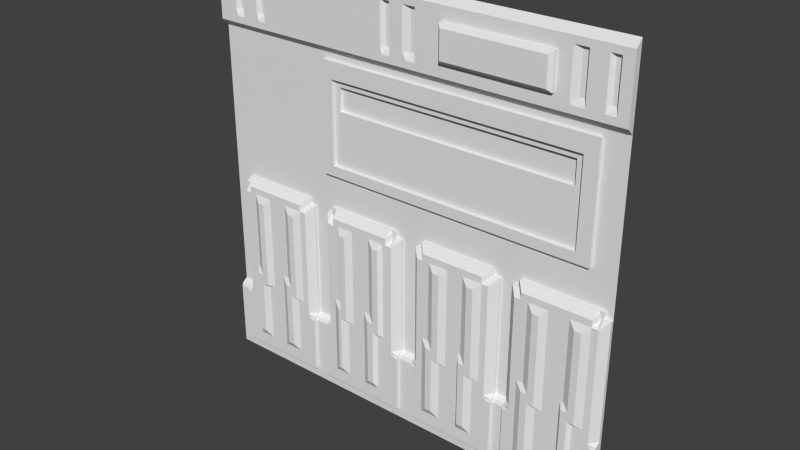 # Source: sci1_7.blend  (saved by Blender 2.76.0; exported with 4.5.12 LTS)
import bpy
from mathutils import Matrix  # noqa: F401  (used for matrix-valued properties, if any)

bpy.ops.wm.read_factory_settings(use_empty=True)
scene = bpy.context.scene
scene.name = 'Scene'

# ---- collections
col_collection_1 = bpy.data.collections.new('Collection 1'); scene.collection.children.link(col_collection_1)

# ---- materials (node trees are filled in below, after node groups)
mat_sci1_7 = bpy.data.materials.new('sci1_7')
mat_sci1_7.alpha_threshold = 0.0
mat_sci1_7.use_transparent_shadow = False
mat_sci1_7.roughness = 0.5

# ---- material node trees

# ---- world
world_world = bpy.data.worlds.new('World'); scene.world = world_world
world_world.color = (0.05088, 0.05088, 0.05088)
world_world.use_sun_shadow = False
world_world.sun_shadow_jitter_overblur = 0.0
world_world.cycles.sampling_method = 'MANUAL'
world_world.cycles.sample_map_resolution = 256

# ---- meshes
me_sci1_7 = bpy.data.meshes.new('sci1_7')
me_sci1_7.from_pydata([(-1.28, 1.28, -1.28), (1.28, 1.28, 1.28), (1.28, 1.24, 0.8794), (1.28, 1.28, -0.8), (-1.28, 1.24, -0.84), (-1.28, 1.25, -0.82), (1.28, 1.24, -1.24), (1.28, 1.24, 1.239), (0.8799, 1.2, 0.9802), (0.2602, 1.22, 0.9602), (0.8999, 1.22, 1.16), (0.2802, 1.2, 1.14), (-1.2, 1.28, -0.8), (-1.2, 1.25, -0.82), (-1.2, 1.24, -0.84), (-1.28, 1.28, 1.28), (-0.7321, 1.24, 1.239), (-1.28, 1.24, 0.8794), (-0.6404, 1.28, -0.8), (-0.6404, 1.25, -0.82), (-0.6404, 1.24, -0.84), (-0.9404, 1.24, 0.9557), (-0.725, 1.24, 1.16), (-0.5392, 1.28, -0.8), (-0.5392, 1.25, -0.82), (-0.5392, 1.24, -0.84), (0.64, 1.28, -0.8), (1.28, 1.28, -1.28), (0.64, 1.25, -0.82), (0.64, 1.24, -0.84), (0.2602, 1.24, 0.9602), (0.2602, 1.24, 1.16), (0.2602, 1.22, 1.16), (0.09954, 1.28, -0.8), (0.09954, 1.25, -0.82), (0.09954, 1.24, -0.84), (0.09954, 1.24, 1.199), (0.8799, 1.2, 1.14), (0.2802, 1.2, 0.9802), (0.1397, 1.28, -0.1001), (0.7194, 1.28, -0.8), (0.7194, 1.25, -0.82), (0.7194, 1.24, -0.84), (0.8999, 1.22, 0.9602), (1.056, 1.24, 0.8794), (1.219, 1.24, 1.2), (1.239, 1.28, -0.05993), (1.239, 1.28, -0.1001), (1.04, 1.26, 0.9602), (0.09954, 1.26, 0.9602), (1.18, 1.26, 0.9602), (1.06, 1.26, 0.9602), (0.1699, 1.24, 1.239), (1.16, 1.24, 0.9199), (1.16, 1.24, 1.2), (1.06, 1.24, 1.2), (0.8999, 1.24, 1.16), (1.219, 1.26, 0.9602), (0.4463, 1.24, 0.8794), (-0.06009, 1.24, 1.161), (-0.04019, 1.28, -0.05993), (-0.04019, 1.28, -0.1001), (0.5998, 1.28, -0.1001), (0.5998, 1.28, -0.05993), (0.7594, 1.28, -0.05993), (-0.1201, 1.24, 0.9467), (-0.1201, 1.24, 1.154), (-1.28, 1.28, -0.8), (-0.0003809, 1.28, -0.8), (-1.28, 1.28, 0.8401), (-0.4232, 1.24, 1.239), (-0.4475, 1.24, 0.9602), (-0.4998, 1.28, -0.05993), (-0.9403, 1.24, 1.161), (-0.4587, 1.24, 1.16), (-0.6801, 1.28, -0.1001), (-1.1, 1.24, 1.16), (-0.9999, 1.24, 0.9602), (-1.1, 1.24, 0.9595), (-0.9999, 1.24, 1.159), (1.28, 1.24, -1.18), (0.09954, 1.24, -1.18), (-0.5392, 1.24, -1.18), (-1.2, 1.24, -1.18), (0.7594, 1.28, -0.1001), (-0.4998, 1.28, -0.1001), (-1.16, 1.24, 0.9602), (-1.16, 1.24, 1.159), (-1.16, 1.28, -0.1001), (1.28, 1.28, 0.8401), (1.14, 1.28, 0.1398), (-0.5392, 1.28, 0.1398), (-0.6801, 1.28, -0.05993), (1.14, 1.26, 0.1398), (1.06, 1.24, 0.9198), (1.06, 1.26, 0.2007), (1.06, 1.28, 0.2007), (-0.2404, 1.24, 1.239), (-0.0003809, 1.25, -0.82), (-0.0003809, 1.24, -0.84), (0.05957, 1.26, 0.9602), (0.0196, 1.24, 0.9602), (0.05958, 1.26, 1.199), (0.01961, 1.24, 1.158), (-0.1001, 1.26, 1.16), (-0.1001, 1.26, 0.9602), (-0.5392, 1.28, 0.7997), (1.04, 1.24, 0.9198), (1.018, 1.259, 0.9602), (1.018, 1.259, 1.2), (0.9794, 1.24, 1.2), (1.219, 1.24, 0.9198), (0.9794, 1.24, 0.9215), (1.018, 1.24, 0.9198), (0.09954, 1.24, 0.9198), (-0.06009, 1.24, 0.9198), (0.8999, 1.24, 0.9602), (-0.9404, 1.24, 0.9198), (-1.1, 1.24, 0.9198), (-0.1067, 1.24, 0.9198), (0.04625, 1.24, 0.9198), (-1.28, 1.24, 1.159), (-0.9403, 1.24, 1.199), (-0.1201, 1.24, 1.199), (-0.06009, 1.24, 1.199), (-0.45, 1.24, 1.199), (-1.1, 1.24, 1.199), (0.0196, 1.24, 1.199), (-1.28, 1.24, -1.24), (-1.16, 1.28, -0.05993), (-1.28, 1.24, 0.9588), (0.64, 1.24, -1.18), (-0.6404, 1.24, -1.18), (0.7194, 1.24, -1.18), (-0.0003809, 1.24, -1.18), (-1.28, 1.24, 1.239), (-0.5392, 1.28, -0.1001), (-0.6404, 1.28, -0.1001), (-1.2, 1.28, -0.1001), (1.28, 1.28, -0.1001), (0.09954, 1.28, -0.1001), (0.64, 1.28, -0.1001), (0.7194, 1.28, -0.1001), (-0.0003809, 1.28, -0.1001), (0.1397, 1.28, -0.05993), (0.06581, 1.28, 0.1398), (-0.5392, 1.26, 0.1398), (-0.4801, 1.26, 0.6998), (-0.4801, 1.26, 0.2007), (-0.4801, 1.28, 0.2007), (1.28, 1.23, -0.8188), (1.28, 1.26, -0.7988), (0.64, 1.22, -0.8388), (0.5997, 1.22, -0.8255), (0.64, 1.23, -0.8188), (0.5997, 1.22, -0.139), (0.5997, 1.26, -0.09886), (1.28, 1.22, -0.8455), (0.2996, 1.22, -0.7381), (0.2601, 1.2, -0.7186), (-1.18, 1.26, -0.7988), (-1.2, 1.26, -0.7988), (-1.18, 1.23, -0.8188), (-1.2, 1.23, -0.8188), (-1.2, 1.22, -0.8388), (-0.6404, 1.22, -0.8388), (-0.6404, 1.23, -0.8188), (-0.6404, 1.26, -0.7988), (-0.4998, 1.22, -0.8055), (-0.5392, 1.26, -0.7988), (-0.5392, 1.22, -0.8388), (-0.5392, 1.23, -0.8188), (-0.0004181, 1.22, -0.8388), (-0.0004181, 1.23, -0.8188), (-0.0004181, 1.26, -0.7988), (0.64, 1.26, -0.7988), (0.1397, 1.22, -0.7988), (0.0995, 1.26, -0.7988), (0.0995, 1.23, -0.8188), (0.1397, 1.22, -0.8255), (0.0995, 1.22, -0.8388), (0.22, 1.2, -0.6589), (0.1798, 1.22, -0.6189), (0.5997, 1.22, -0.8055), (0.4399, 1.2, -0.6589), (0.42, 1.22, -0.6189), (0.42, 1.22, -1.099), (0.3401, 1.22, -0.7381), (0.1798, 1.22, -1.099), (0.22, 1.2, -1.059), (0.64, 1.22, -1.179), (-0.0004181, 1.22, -1.179), (-0.6404, 1.22, -1.179), (0.5199, 1.22, -0.7381), (0.4799, 1.2, -0.7186), (0.2601, 1.2, -1.059), (0.1798, 1.22, -0.09886), (0.5601, 1.22, -0.09886), (0.1397, 1.26, -0.05873), (0.1397, 1.26, -0.09886), (0.4399, 1.2, -1.059), (0.4799, 1.2, -1.059), (0.5997, 1.26, -0.05873), (-0.5392, 1.26, -0.09886), (-1.2, 1.26, -0.09886), (0.2601, 1.2, -0.1788), (0.5199, 1.2, -0.1788), (0.4399, 1.22, -0.139), (0.4799, 1.2, -0.1788), (0.2996, 1.2, -0.1788), (0.22, 1.22, -0.139), (0.5601, 1.22, -0.139), (0.1798, 1.22, -0.139), (0.0995, 1.26, -0.09886), (-0.4998, 1.22, -0.139), (-0.4998, 1.26, -0.09886), (0.5199, 1.22, -1.099), (0.7994, 1.22, -0.139), (0.7994, 1.22, -0.6189), (0.7594, 1.22, -0.7988), (0.7194, 1.26, -0.7988), (0.7194, 1.23, -0.8188), (0.7594, 1.22, -0.8255), (0.7194, 1.22, -0.8388), (0.7594, 1.26, -0.09886), (0.7194, 1.26, -0.09886), (1.239, 1.22, -0.8055), (1.239, 1.22, -0.8255), (1.239, 1.22, -0.139), (1.239, 1.26, -0.09886), (1.239, 1.26, -0.05873), (1.06, 1.22, -0.6323), (1.206, 1.26, -0.05873), (1.219, 1.26, -0.07211), (1.2, 1.22, -0.09886), (1.14, 1.22, -1.085), (1.12, 1.2, -0.7142), (1.08, 1.2, -0.6589), (1.126, 1.22, -1.099), (1.073, 1.22, -1.099), (1.08, 1.22, -0.139), (0.7994, 1.22, -0.09886), (1.12, 1.2, -1.059), (1.08, 1.2, -1.059), (-0.04022, 1.22, -0.8255), (0.9197, 1.22, -0.7381), (-0.04022, 1.26, -0.09886), (-0.04022, 1.22, -0.139), (0.9197, 1.2, -0.1788), (0.8798, 1.2, -0.7186), (0.8396, 1.2, -0.6589), (0.7594, 1.26, -0.05873), (0.8798, 1.2, -1.059), (0.8396, 1.2, -1.059), (-0.08003, 1.22, -0.09886), (0.8396, 1.22, -0.139), (0.8798, 1.2, -0.1788), (-0.06012, 1.26, -0.07211), (-0.04022, 1.22, -0.8055), (-0.08003, 1.22, -0.139), (-0.07339, 1.26, -0.05873), (-0.04022, 1.26, -0.05873), (-0.1603, 1.2, -0.7142), (-0.2001, 1.2, -0.6589), (-0.467, 1.26, -0.05873), (-0.2001, 1.22, -0.139), (-0.2001, 1.2, -1.059), (-0.1402, 1.22, -1.085), (-0.1536, 1.22, -1.099), (-0.1135, 1.22, -0.139), (-0.4604, 1.22, -0.09886), (-0.1603, 1.2, -1.059), (-0.1202, 1.2, -0.1788), (-0.2398, 1.22, -0.6189), (-0.2398, 1.22, -1.099), (0.2601, 1.2, -0.6589), (0.4799, 1.2, -0.6589), (0.4399, 1.22, -0.6189), (0.22, 1.22, -0.6189), (1.08, 1.22, -0.6189), (1.16, 1.2, -0.1788), (0.8396, 1.22, -0.6189), (0.8798, 1.2, -0.6589), (-0.2001, 1.22, -0.6189), (-0.1603, 1.2, -0.6589), (1.12, 1.2, -0.6589), (0.5199, 1.2, -0.7186), (0.2996, 1.2, -0.7186), (1.16, 1.2, -0.7186), (0.9197, 1.2, -0.7186), (-0.1202, 1.2, -0.7186), (1.2, 1.22, -0.7381), (-0.1001, 1.22, -0.7316), (-0.6404, 1.26, -0.09886), (1.28, 1.26, -0.09886), (0.5601, 1.22, -0.7381), (0.1397, 1.22, -0.139), (0.64, 1.26, -0.09886), (-0.0004181, 1.26, -0.09886), (0.9592, 1.22, -0.7381), (1.16, 1.22, -0.7381), (-0.1202, 1.22, -0.7381), (0.7594, 1.22, -0.139), (-0.3205, 1.22, -0.7381), (-0.3205, 1.22, -0.139), (-0.3605, 1.22, -1.099), (-0.8, 1.2, -0.6589), (-0.84, 1.22, -0.6189), (-0.88, 1.22, -1.099), (-0.8, 1.2, -0.7186), (-0.84, 1.2, -0.6589), (-0.4604, 1.22, -1.099), (-0.4604, 1.22, -0.1479), (-0.4604, 1.22, -0.6189), (-0.7199, 1.22, -0.7381), (-0.6801, 1.22, -0.8055), (-0.6801, 1.26, -0.09886), (-0.7199, 1.22, -0.09886), (-0.6801, 1.26, -0.05873), (-0.6802, 1.22, -0.8255), (-0.3605, 1.22, -0.7381), (-0.4004, 1.2, -0.7186), (-0.4204, 1.2, -0.6589), (-0.4204, 1.22, -0.6189), (-0.4004, 1.2, -0.6589), (-0.3605, 1.2, -0.7186), (-0.4004, 1.2, -1.059), (-0.4204, 1.2, -1.059), (-0.84, 1.2, -1.059), (-0.6801, 1.22, -0.139), (-0.4204, 1.22, -0.139), (-0.4004, 1.2, -0.1788), (-0.3605, 1.2, -0.1788), (-0.84, 1.22, -0.139), (-0.7199, 1.22, -0.139), (-0.7599, 1.22, -1.099), (-0.7599, 1.2, -0.7186), (-0.7599, 1.22, -0.7381), (-0.8, 1.2, -0.1788), (-0.7599, 1.2, -0.1788), (-0.8, 1.2, -1.059), (-0.96, 1.22, -0.7251), (-1.16, 1.26, -0.05873), (-1.12, 1.22, -0.09886), (-1.04, 1.2, -0.7316), (-1.08, 1.2, -0.6589), (-1.087, 1.22, -1.099), (-1.08, 1.22, -0.139), (-1.08, 1.22, -0.6189), (-1.04, 1.2, -0.6589), (-1.08, 1.2, -1.059), (-1.0, 1.22, -1.099), (-1.0, 1.2, -0.1788), (-1.0, 1.2, -0.7186), (-1.0, 1.22, -0.7381), (-1.04, 1.2, -1.059), (-1.04, 1.2, -0.1788), (-1.1, 1.22, -1.085), (-1.12, 1.22, -0.139), (-1.1, 1.22, -0.6323), (-0.4998, 1.26, -0.05873), (-0.4801, 1.26, -0.07211), (-0.5392, 1.22, -1.179), (0.7194, 1.22, -1.179), (1.072, 1.22, -1.179), (1.28, 1.22, -1.179), (0.0995, 1.22, -1.179), (0.7994, 1.22, -1.099), (-1.173, 1.22, -0.8388), (-1.16, 1.22, -0.8188), (-1.16, 1.22, -0.7988), (-1.16, 1.26, -0.09886), (-1.16, 1.22, -0.139), (-1.2, 1.22, -1.179), (1.14, 1.22, -0.7283), (1.12, 1.2, -0.1788), (-0.4801, 1.26, -0.1189), (-0.1001, 1.22, -0.1523), (-0.06012, 1.26, -0.1189), (-0.1402, 1.22, -0.7283), (-0.1603, 1.2, -0.1788), (1.219, 1.26, -0.1189), (1.2, 1.22, -0.139), (0.9197, 1.22, -1.099), (0.9592, 1.22, -0.139), (-0.88, 1.22, -0.6189), (-0.96, 1.22, -0.139), (-1.18, 1.26, -0.1122), (1.06, 1.22, -1.085), (0.2996, 1.22, -1.099), (0.3401, 1.22, -0.139), (-1.14, 1.26, 1.159), (-1.14, 1.26, 0.9602), (-1.147, 1.24, 0.9198), (-1.16, 1.24, 1.199), (-0.9799, 1.26, 0.9602), (-0.9799, 1.26, 1.159), (-0.9866, 1.24, 0.9198), (-0.9999, 1.24, 1.199), (1.18, 1.26, 1.2), (1.173, 1.24, 0.9198), (0.09954, 1.26, 1.2), (1.06, 1.26, 1.2), (1.04, 1.26, 1.2), (1.219, 1.26, 1.2), (-0.06009, 1.26, 1.158), (-0.9403, 1.26, 1.159), (-1.1, 1.26, 1.159), (-0.06009, 1.26, 1.199), (-1.1, 1.26, 1.199), (-0.9403, 1.26, 1.199), (-0.06009, 1.26, 0.9602), (-0.1001, 1.26, 1.199), (-0.9799, 1.26, 1.199), (-1.14, 1.26, 1.199), (-0.9403, 1.26, 0.9602), (-1.1, 1.26, 0.9602), (1.14, 1.28, 0.7997), (-0.5392, 1.26, 0.7997), (1.06, 1.26, 0.6998), (1.14, 1.26, 0.7997), (-0.44, 1.28, 0.5198), (1.018, 1.28, 0.5198), (1.06, 1.28, 0.6998), (-0.4801, 1.28, 0.6998), (-0.44, 1.28, 0.66), (1.018, 1.28, 0.66), (1.018, 1.3, 0.5198), (-0.44, 1.3, 0.5198), (-0.44, 1.3, 0.66), (1.018, 1.3, 0.66)], [], [(55, 109, 403), (126, 135, 394), (193, 295, 286, 194), (135, 121, 87, 394), (11, 37, 10, 32), (180, 179, 178), (326, 327, 311, 305), (3, 139, 294, 151), (302, 217, 224, 225), (329, 293, 316, 334), (337, 314, 336, 309), (229, 230, 232, 233, 381), (339, 338, 306, 310, 328, 340, 309, 336), (264, 270, 254, 260), (246, 261, 260, 257, 378), (353, 344, 354, 341), (220, 219, 302, 225), (279, 231, 237), (317, 334, 316, 318), (197, 211, 156, 202), (264, 361, 270), (196, 198, 199, 212), (320, 303, 325, 321), (280, 382, 240, 375), (158, 187, 287, 159), (348, 359, 345), (368, 369, 162), (327, 322, 313, 311), (223, 222, 221), (214, 215, 203), (371, 387, 372), (50, 57, 404, 399), (205, 209, 390, 210), (345, 349, 348), (428, 427, 430, 429), (372, 358, 371), (246, 247, 298), (301, 292, 290), (339, 334, 333, 338), (300, 291, 288), (237, 285, 279), (229, 228, 294), (407, 416, 118, 78, 76, 126, 409), (127, 102, 36), (45, 399, 404), (55, 110, 109), (45, 54, 399), (169, 168, 214, 203), (121, 130, 87), (406, 415, 117, 21, 73, 122, 410), (241, 251, 224, 217), (66, 123, 124, 127, 97, 125), (386, 341, 354, 351, 308, 385, 307, 333, 334, 317, 343, 358, 372, 370, 369, 368, 164, 373, 346, 357, 359, 348, 347), (419, 95, 148, 146, 93, 420, 147), (155, 297, 156, 211), (417, 106, 418, 420), (69, 89, 2, 44, 58, 17), (74, 71, 66), (73, 21, 22), (76, 78, 79), (281, 255, 217, 302, 219, 222, 218), (401, 36, 102), (65, 119, 105), (18, 137, 293, 167), (101, 120, 100), (120, 101, 115), (112, 113, 108), (384, 255, 256, 248), (119, 58, 115), (58, 114, 120), (58, 120, 115), (15, 69, 17, 130, 121, 135), (126, 79, 398), (107, 113, 112, 116, 30, 31, 36, 114, 58, 44, 111, 400, 53, 54, 7, 52, 55, 94), (270, 312, 323, 330, 304, 265, 269), (314, 337, 335, 308, 351, 346, 373, 192, 165, 319, 315, 329, 334), (155, 183, 175, 297), (291, 382, 280, 288), (380, 272, 269, 265), (377, 272, 290, 292), (232, 251, 241, 234), (236, 242, 235, 374), (206, 211, 207, 208), (364, 363, 133, 80, 365), (250, 282, 281, 218), (237, 243, 242, 236, 288, 280, 375, 285), (423, 424, 425, 426), (227, 157, 150), (319, 165, 166), (244, 172, 173), (153, 152, 154), (363, 364, 238, 239, 388, 231, 279, 240, 382, 234, 241, 217, 255, 384, 299, 245, 383, 367, 218, 222, 223), (263, 284, 283, 273), (188, 182, 278, 210, 390, 207, 211, 197, 196, 212, 296, 176, 179, 180, 366, 389), (184, 276, 277, 185), (290, 272, 380, 284, 263, 266, 271, 262), (332, 331, 324, 322, 327, 326, 321, 325), (68, 143, 298, 174), (245, 299, 289, 249), (60, 72, 360, 264, 260, 261), (144, 63, 90, 145, 140, 39), (6, 128, 0, 27), (196, 197, 202, 198), (383, 252, 253, 367), (91, 145, 90, 93, 146), (168, 171, 170), (60, 61, 143, 68, 33, 140, 145, 91, 106, 417, 90, 63, 62, 141, 26, 40, 142, 84, 64, 46, 47, 139, 89, 69, 67, 12, 138, 88, 129, 92, 75, 137, 18, 23, 136, 85, 72), (177, 176, 296, 213), (351, 354, 344, 355), (357, 346, 350), (310, 306, 307, 385), (329, 315, 167, 293), (322, 324, 323, 313), (377, 269, 272), (257, 260, 254), (268, 267, 271), (52, 7, 1, 15, 135, 16, 70, 97), (238, 235, 242), (388, 239, 243), (233, 232, 234), (86, 393, 392), (77, 397, 395), (53, 400, 50), (408, 123, 412), (296, 212, 199, 213), (149, 96, 423, 426, 422, 421, 425, 424), (128, 4, 5, 67, 0), (226, 151, 294, 228), (27, 3, 157, 80, 6), (2, 89, 1, 7), (343, 342, 371, 358), (10, 43, 116, 56), (9, 32, 31, 30), (37, 8, 43, 10), (32, 9, 38, 11), (13, 5, 4, 14), (12, 67, 5, 13), (71, 74, 22, 21), (24, 19, 20, 25), (23, 18, 19, 24), (31, 32, 10, 56), (74, 125, 70, 16, 122, 22), (170, 362, 191, 172, 244, 258, 247, 259, 254, 270, 269, 377, 292, 301, 379, 267, 268, 274, 273, 283, 265, 304, 303, 320, 305, 311, 313, 323, 312, 214, 168), (81, 35, 99, 134, 82, 25, 20, 132, 83, 14, 4, 128, 6, 80, 133, 42, 29, 131), (49, 100, 120, 114), (115, 101, 103, 59), (52, 36, 31), (8, 38, 9, 43), (42, 41, 28, 29), (11, 38, 8, 37), (28, 41, 40, 26), (30, 116, 43, 9), (107, 48, 108, 113), (59, 124, 408, 405, 411, 115), (387, 160, 370, 372), (64, 251, 232, 230, 46), (411, 105, 119, 115), (118, 393, 86, 130, 17, 58, 119, 65, 71, 21, 117, 397, 77, 78), (70, 125, 97), (415, 395, 397, 117), (66, 71, 65), (416, 392, 393, 118), (79, 78, 77), (135, 126, 398), (87, 130, 86), (341, 386, 352, 353), (249, 289, 248, 256, 282, 250, 253, 252), (181, 275, 278, 182), (96, 149, 148, 95), (149, 424, 147, 148), (51, 48, 107, 94), (146, 418, 106, 91), (36, 401, 49, 114), (105, 104, 66, 65), (419, 147, 424, 423), (33, 68, 98, 34), (35, 34, 98, 99), (36, 52, 97, 127), (100, 102, 103, 101), (109, 110, 112, 108), (66, 104, 412, 123), (340, 328, 308, 335), (190, 366, 81, 131), (102, 127, 103), (55, 402, 51, 94), (52, 31, 56, 116, 112, 110, 55), (103, 127, 124, 59), (126, 76, 79), (122, 73, 22), (125, 74, 66), (122, 16, 135, 398), (45, 404, 57, 111), (138, 204, 371, 88), (24, 171, 169, 23), (25, 170, 171, 24), (41, 221, 220, 40), (129, 342, 318, 92), (42, 223, 221, 41), (142, 225, 224, 84), (72, 85, 215, 360), (129, 88, 371, 342), (365, 80, 157), (19, 18, 167, 166), (20, 19, 166, 165), (62, 156, 297, 141), (92, 318, 316, 75), (34, 178, 177, 33), (35, 180, 178, 34), (157, 3, 151, 150), (42, 133, 363, 223), (13, 163, 161, 12), (142, 40, 220, 225), (63, 202, 156, 62), (14, 164, 163, 13), (140, 33, 177, 213), (14, 83, 373, 164), (20, 165, 192, 132), (25, 82, 362, 170), (99, 172, 191, 134), (29, 28, 154, 152), (29, 152, 190, 131), (60, 261, 246, 61), (35, 81, 366, 180), (28, 26, 175, 154), (138, 12, 161, 204), (61, 246, 298, 143), (136, 23, 169, 203), (140, 213, 199, 39), (144, 39, 199, 198), (136, 203, 215, 85), (82, 134, 191, 362), (46, 230, 229, 47), (64, 84, 224, 251), (47, 229, 294, 139), (98, 68, 174, 173), (83, 132, 192, 373), (99, 98, 173, 172), (75, 316, 293, 137), (150, 151, 226, 227), (159, 195, 389, 158), (166, 167, 315, 319), (173, 174, 258, 244), (154, 175, 183, 153), (202, 63, 144, 198), (182, 188, 189, 181), (178, 179, 176, 177), (184, 185, 186, 200), (194, 201, 216, 193), (249, 252, 383, 245), (253, 250, 218, 367), (227, 226, 228, 382, 291, 300, 374, 235, 238, 364, 365, 157), (266, 263, 273, 274), (26, 141, 297, 175), (290, 262, 379, 301), (288, 236, 374, 300), (321, 326, 305, 320), (216, 186, 185, 277, 207, 390, 187, 158, 389, 366, 190, 152, 153, 183, 155, 211, 295, 193), (258, 174, 298, 247), (270, 361, 376, 312), (159, 287, 209, 205, 275, 181, 189, 195), (304, 330, 331, 332), (350, 345, 359, 357), (360, 215, 376, 361, 264), (309, 340, 335, 337), (353, 352, 356, 349, 345, 350, 355, 344), (352, 386, 347, 356), (221, 222, 219, 220), (162, 369, 370, 160), (168, 169, 171), (237, 231, 388, 243), (54, 45, 111, 44, 2, 7), (160, 161, 163, 162), (162, 163, 164, 368), (350, 346, 351, 355), (266, 274, 268, 271), (243, 239, 238, 242), (200, 186, 216, 201), (195, 189, 188, 389), (385, 308, 328, 310), (318, 342, 343, 317), (356, 347, 348, 349), (338, 333, 307, 306), (314, 334, 339, 336), (111, 57, 50, 400), (331, 330, 323, 324), (303, 304, 332, 325), (283, 284, 380, 265), (256, 255, 281, 282), (204, 161, 160, 387, 371), (299, 384, 248, 289), (375, 240, 279, 285), (295, 211, 206, 286), (267, 379, 262, 271), (208, 207, 277, 276), (194, 286, 206, 208, 276, 184, 200, 201), (205, 210, 278, 275), (214, 312, 376, 215), (254, 259, 378, 257), (247, 246, 378, 259), (187, 390, 209, 287), (234, 382, 381, 233), (228, 229, 381, 382), (87, 391, 414, 394), (392, 391, 87, 86), (79, 396, 413, 398), (395, 396, 79, 77), (399, 54, 53, 50), (49, 401, 102, 100), (48, 403, 109, 108), (411, 405, 104, 105), (415, 406, 396, 395), (416, 407, 391, 392), (51, 402, 403, 48), (407, 409, 414, 391), (406, 410, 413, 396), (405, 408, 412, 104), (394, 414, 409, 126), (398, 413, 410, 122), (408, 124, 123), (403, 402, 55), (423, 96, 95, 419), (420, 93, 90, 417), (427, 428, 421, 422), (425, 421, 428, 429), (429, 430, 426, 425), (430, 427, 422, 426), (418, 146, 148, 147, 420)])
_uv = me_sci1_7.uv_layers.new(name='UVMap')
_uv.uv.foreach_set('vector', [0.9268, 0.9337, 0.9242, 0.9337, 0.9255, 0.9337, 0.07038, 0.9685, 4.986e-05, 0.9841, 0.04694, 0.9685, 0.7031, 0.2113, 0.7188, 0.2113, 0.7031, 0.2189, 0.6875, 0.2189, 4.986e-05, 0.9841, 4.986e-05, 0.953, 0.04695, 0.9529, 0.04694, 0.9685, 0.6095, 0.9453, 0.8437, 0.9453, 0.8516, 0.9531, 0.6017, 0.9531, 0.5389, 0.1719, 0.5546, 0.1771, 0.5389, 0.1797, 0.3436, 0.08604, 0.3358, 0.08604, 0.3202, 0.07035, 0.3593, 0.07035, 0.01796, 0.08354, 0.01796, 0.08354, 0.01796, 0.08354, 0.01796, 0.08354, 0.7967, 0.4453, 0.8123, 0.4453, 0.7967, 0.461, 0.7811, 0.461, 0.2344, 0.4453, 0.2499, 0.461, 0.2344, 0.461, 0.2189, 0.4453, 0.2032, 0.2113, 0.2189, 0.2113, 0.2032, 0.2189, 0.1876, 0.2189, 0.9839, 0.461, 0.9839, 0.4766, 0.9705, 0.4744, 0.9763, 0.4714, 0.9763, 0.4531, 0.2032, 0.4297, 0.1876, 0.4297, 0.1876, 0.2422, 0.1719, 0.2422, 0.1719, 0.08604, 0.1876, 0.08604, 0.1876, 0.2189, 0.2032, 0.2189, 0.3283, 0.4744, 0.3299, 0.461, 0.4591, 0.461, 0.4609, 0.4744, 0.4843, 0.461, 0.4843, 0.4766, 0.4708, 0.4744, 0.4766, 0.4714, 0.4766, 0.4531, 0.1094, 0.2189, 0.09383, 0.2138, 0.1094, 0.2113, 0.1251, 0.2164, 0.7821, 0.1949, 0.7956, 0.1949, 0.7956, 0.4383, 0.7821, 0.4531, 0.9218, 0.2578, 0.914, 0.2526, 0.9218, 0.2422, 0.2189, 0.461, 0.2189, 0.4453, 0.2344, 0.461, 0.2344, 0.4766, 0.7188, 0.461, 0.7188, 0.4453, 0.7343, 0.461, 0.7343, 0.4766, 0.3283, 0.4744, 0.3232, 0.4714, 0.3299, 0.461, 0.5617, 0.4637, 0.5589, 0.4665, 0.5546, 0.461, 0.5703, 0.4453, 0.3593, 0.2113, 0.3749, 0.2113, 0.3593, 0.2189, 0.3436, 0.2189, 0.9531, 0.4297, 0.9687, 0.4453, 0.9218, 0.4453, 0.9374, 0.4297, 0.6171, 0.2113, 0.6329, 0.2113, 0.6171, 0.2189, 0.6017, 0.2189, 0.0782, 0.2578, 0.07038, 0.2526, 0.0782, 0.2422, 0.04174, 0.1719, 0.04694, 0.1797, 0.03914, 0.1797, 0.3358, 0.08604, 0.3358, 0.2422, 0.3202, 0.2578, 0.3202, 0.07035, 0.7811, 0.1719, 0.7967, 0.1771, 0.7811, 0.1797, 0.3048, 0.4453, 0.3048, 0.461, 0.2894, 0.461, 0.04694, 0.461, 0.03914, 0.4557, 0.04694, 0.4453, 0.9091, 0.9162, 0.9097, 0.9162, 0.9097, 0.9198, 0.9091, 0.9198, 0.6017, 0.4297, 0.6171, 0.4297, 0.6329, 0.4453, 0.586, 0.4453, 0.0782, 0.2422, 0.09383, 0.2422, 0.0782, 0.2578, 0.3224, 0.6992, 0.9051, 0.6992, 0.9051, 0.7621, 0.3224, 0.7618, 0.04694, 0.4453, 0.06256, 0.4453, 0.04694, 0.461, 0.4843, 0.461, 0.4843, 0.4453, 0.4999, 0.461, 0.4531, 0.2113, 0.461, 0.2138, 0.4531, 0.2189, 0.2032, 0.4297, 0.2189, 0.4453, 0.1719, 0.4453, 0.1876, 0.4297, 0.9531, 0.2113, 0.9687, 0.2113, 0.9531, 0.2189, 0.9218, 0.2422, 0.9374, 0.2422, 0.9218, 0.2578, 0.9839, 0.461, 0.9839, 0.4453, 1.0, 0.461, 0.08701, 0.9213, 0.08701, 0.8908, 0.08701, 0.8846, 0.08701, 0.8908, 0.08701, 0.9213, 0.08701, 0.9274, 0.08701, 0.9274, 0.4955, 0.9665, 0.499, 0.9665, 0.5026, 0.9665, 0.937, 0.9337, 0.9344, 0.9337, 0.937, 0.9337, 0.9268, 0.9337, 0.9217, 0.9337, 0.9242, 0.9337, 0.937, 0.9337, 0.9332, 0.9338, 0.9344, 0.9337, 0.2894, 0.1876, 0.3059, 0.187, 0.3048, 0.4453, 0.2894, 0.461, 4.986e-05, 0.953, 0.0007639, 0.8751, 0.04695, 0.9529, 0.1452, 0.9404, 0.1452, 0.9058, 0.1452, 0.8987, 0.1452, 0.9058, 0.1452, 0.9404, 0.1452, 0.9473, 0.1452, 0.9473, 0.8036, 0.4644, 0.8004, 0.4675, 0.7967, 0.461, 0.8123, 0.4453, 0.4517, 0.9706, 0.4518, 0.9742, 0.4571, 0.9741, 0.4642, 0.9741, 0.4151, 0.9778, 0.3243, 0.9686, 0.1251, 0.4453, 0.1251, 0.2164, 0.1094, 0.2113, 0.1094, 0.07035, 0.1563, 0.07035, 0.1563, 0.2578, 0.1719, 0.2578, 0.1719, 0.4453, 0.2189, 0.4453, 0.2189, 0.461, 0.06256, 0.461, 0.06256, 0.4453, 0.04694, 0.4453, 0.04694, 0.1876, 0.04694, 0.1797, 0.04174, 0.1719, 0.03133, 0.1719, 0.03133, 0.03914, 0.07559, 0.07035, 0.07038, 0.07558, 0.07038, 0.2526, 0.0782, 0.2578, 0.0782, 0.4453, 0.9149, 0.774, 0.9149, 0.5778, 0.3117, 0.5778, 0.2894, 0.5547, 0.9453, 0.5547, 0.9453, 0.8124, 0.3117, 0.774, 0.7343, 0.4453, 0.75, 0.461, 0.7343, 0.461, 0.7188, 0.4453, 0.9453, 0.8124, 0.2894, 0.8124, 0.2894, 0.8124, 0.9453, 0.8124, 4.974e-05, 0.8282, 1.0, 0.8282, 0.9993, 0.8436, 0.9126, 0.8436, 0.6773, 0.8436, 4.986e-05, 0.8436, 0.3209, 0.953, 0.3253, 0.8751, 0.4532, 0.9531, 0.1327, 0.953, 0.1327, 0.8751, 0.2168, 0.953, 0.07038, 0.9529, 0.07038, 0.8751, 0.1095, 0.953, 0.828, 0.2578, 0.828, 0.4453, 0.8123, 0.4453, 0.7967, 0.4453, 0.7967, 0.1876, 0.7967, 0.1771, 0.8123, 0.2578, 0.5026, 0.9665, 0.5026, 0.9665, 0.499, 0.9665, 0.4531, 0.8751, 0.4583, 0.8593, 0.461, 0.8751, 0.249, 0.188, 0.2499, 0.461, 0.2499, 0.461, 0.249, 0.188, 0.5077, 0.8751, 0.5181, 0.8593, 0.5233, 0.8751, 0.5181, 0.8593, 0.5077, 0.8751, 0.4766, 0.8593, 0.9047, 0.8596, 0.9084, 0.8593, 0.9084, 0.8751, 0.8748, 0.4453, 0.828, 0.4453, 0.8437, 0.4297, 0.8593, 0.4297, 0.4583, 0.8593, 0.6773, 0.8436, 0.4766, 0.8593, 0.6773, 0.8436, 0.5389, 0.8593, 0.5181, 0.8593, 0.6773, 0.8436, 0.5181, 0.8593, 0.4766, 0.8593, 0.0007642, 1.0, 4.974e-05, 0.8282, 4.986e-05, 0.8436, 0.0007639, 0.8751, 4.986e-05, 0.953, 4.986e-05, 0.9841, 0.07038, 0.9128, 0.1095, 0.8973, 0.1095, 0.9128, 0.9062, 0.8593, 0.8979, 0.8593, 0.8826, 0.8596, 0.8516, 0.8751, 0.6017, 0.8751, 0.6017, 0.9531, 0.5389, 0.9686, 0.5389, 0.8593, 0.6773, 0.8436, 0.9126, 0.8436, 0.9763, 0.8593, 0.941, 0.8593, 0.9531, 0.8594, 0.9531, 0.9692, 1.0, 0.9841, 0.567, 0.9844, 0.914, 0.9686, 0.914, 0.8593, 0.3202, 0.461, 0.3207, 0.4419, 0.3358, 0.2578, 0.3358, 0.4453, 0.3749, 0.4453, 0.4219, 0.4453, 0.4557, 0.4453, 0.2189, 0.2113, 0.2032, 0.2113, 0.2032, 0.07035, 0.1563, 0.07035, 0.1094, 0.07035, 0.07559, 0.07035, 0.03133, 0.03914, 0.2499, 0.03914, 0.2499, 0.1719, 0.2344, 0.1771, 0.2344, 0.185, 0.2344, 0.4453, 0.2189, 0.4453, 0.7343, 0.4453, 0.7343, 0.185, 0.75, 0.1876, 0.75, 0.461, 0.9687, 0.2113, 0.9687, 0.4453, 0.9531, 0.4297, 0.9531, 0.2189, 0.4374, 0.4297, 0.4531, 0.4297, 0.4557, 0.4453, 0.4219, 0.4453, 0.461, 0.4401, 0.4531, 0.4297, 0.4531, 0.2189, 0.461, 0.2138, 0.94, 0.4744, 0.8308, 0.4766, 0.8406, 0.461, 0.9388, 0.461, 0.9374, 0.2206, 0.9374, 0.08604, 0.9453, 0.07558, 0.9453, 0.2151, 0.7031, 0.4297, 0.7188, 0.4453, 0.6719, 0.4453, 0.6875, 0.4297, 0.9185, 0.04099, 0.7811, 0.03914, 0.7811, 0.03914, 0.9993, 0.03914, 1.0, 0.03914, 0.828, 0.2422, 0.8437, 0.2422, 0.828, 0.2578, 0.8123, 0.2578, 0.9218, 0.2422, 0.9218, 0.08604, 0.9374, 0.08604, 0.9374, 0.2206, 0.9531, 0.2189, 0.9531, 0.4297, 0.9374, 0.4297, 0.9374, 0.2422, 0.9134, 0.7742, 0.3137, 0.7742, 0.328, 0.7587, 0.8988, 0.7589, 0.9839, 0.1771, 0.9982, 0.1723, 1.0, 0.1797, 0.2344, 0.1771, 0.2499, 0.1719, 0.2499, 0.1797, 0.4843, 0.1771, 0.4999, 0.1719, 0.4999, 0.1797, 0.7343, 0.1771, 0.75, 0.1719, 0.75, 0.1797, 0.7811, 0.03914, 0.9185, 0.04099, 0.9401, 0.07035, 0.9192, 0.07035, 0.914, 0.07558, 0.914, 0.2526, 0.9218, 0.2578, 0.9218, 0.4453, 0.9687, 0.4453, 0.9687, 0.461, 0.8123, 0.461, 0.8123, 0.4453, 0.828, 0.4453, 0.8748, 0.4453, 0.8748, 0.2113, 0.8593, 0.2113, 0.8593, 0.07035, 0.8123, 0.07035, 0.8123, 0.2578, 0.7967, 0.1771, 0.7811, 0.1719, 0.4219, 0.2422, 0.4374, 0.2422, 0.4219, 0.2578, 0.4064, 0.2578, 0.5703, 0.07035, 0.5703, 0.2578, 0.586, 0.2578, 0.586, 0.4453, 0.6329, 0.4453, 0.6719, 0.4453, 0.7188, 0.4453, 0.7188, 0.461, 0.5703, 0.461, 0.5703, 0.4453, 0.5546, 0.4453, 0.5546, 0.1876, 0.5546, 0.1771, 0.5389, 0.1719, 0.5389, 0.03914, 0.6171, 0.07035, 0.6719, 0.2422, 0.6875, 0.2422, 0.6719, 0.2578, 0.6641, 0.2578, 0.4531, 0.2189, 0.4531, 0.4297, 0.4374, 0.4297, 0.4374, 0.2422, 0.4219, 0.2422, 0.4219, 0.08604, 0.4374, 0.08604, 0.4374, 0.2206, 0.3593, 0.4297, 0.3436, 0.4297, 0.3436, 0.2422, 0.3358, 0.2422, 0.3358, 0.08604, 0.3436, 0.08604, 0.3436, 0.2189, 0.3593, 0.2189, 0.4999, 0.1876, 0.4999, 0.461, 0.4999, 0.461, 0.4991, 0.188, 0.8593, 0.2113, 0.8748, 0.2113, 0.8593, 0.2189, 0.8437, 0.2189, 0.4329, 0.4709, 0.3634, 0.4709, 0.3637, 0.4701, 0.3687, 0.4701, 0.4277, 0.4701, 0.4327, 0.4701, 0.5546, 0.4766, 0.7343, 0.4766, 0.9453, 0.5547, 0.5257, 0.5547, 0.5389, 0.461, 0.5546, 0.461, 1.0, 0.01569, 0.0007642, 0.01569, 4.974e-05, 6.367e-05, 1.0, 6.367e-05, 0.5927, 0.4645, 0.6908, 0.4645, 0.701, 0.4749, 0.5823, 0.4749, 0.8593, 0.07035, 0.8437, 0.08604, 0.828, 0.08604, 0.8123, 0.07035, 0.2894, 0.5547, 0.5257, 0.5547, 0.9453, 0.5547, 0.9453, 0.5547, 0.2894, 0.5547, 0.3059, 0.187, 0.2894, 0.1797, 0.2894, 0.1719, 0.4843, 0.4766, 0.4843, 0.461, 0.4999, 0.461, 0.4999, 0.1876, 0.5389, 0.1876, 0.5389, 0.461, 0.5257, 0.5547, 0.2894, 0.5547, 0.2894, 0.8124, 0.9453, 0.8124, 0.9453, 0.5547, 0.7343, 0.4766, 0.7343, 0.461, 0.75, 0.461, 0.7492, 0.188, 0.7819, 0.188, 0.7811, 0.461, 0.7967, 0.461, 0.7967, 0.4766, 0.9839, 0.4766, 0.9839, 0.461, 1.0, 0.461, 1.0, 0.8282, 4.974e-05, 0.8282, 4.986e-05, 0.1876, 0.03217, 0.188, 0.03133, 0.461, 0.04694, 0.461, 0.04694, 0.4766, 0.2344, 0.4766, 0.2344, 0.461, 0.2499, 0.461, 0.249, 0.188, 0.2903, 0.188, 0.2894, 0.461, 0.3048, 0.461, 0.3048, 0.4766, 0.5405, 0.1876, 0.553, 0.1876, 0.553, 0.4453, 0.5405, 0.461, 0.1094, 0.07035, 0.1094, 0.2113, 0.09383, 0.2138, 0.09383, 0.08604, 0.07038, 0.07558, 0.07559, 0.07035, 0.0782, 0.08604, 0.1719, 0.2422, 0.1876, 0.2422, 0.1719, 0.2578, 0.1563, 0.2578, 0.2344, 0.4453, 0.2344, 0.185, 0.2499, 0.1876, 0.2499, 0.461, 0.3358, 0.2422, 0.3436, 0.2422, 0.3358, 0.2578, 0.3202, 0.2578, 0.461, 0.4401, 0.4557, 0.4453, 0.4531, 0.4297, 0.4659, 0.4714, 0.4609, 0.4744, 0.4591, 0.461, 0.4401, 0.07035, 0.4453, 0.07558, 0.4374, 0.08604, 0.567, 0.9844, 1.0, 0.9841, 1.0, 1.0, 0.0007642, 1.0, 4.986e-05, 0.9841, 0.2141, 0.9841, 0.3347, 0.9841, 0.4151, 0.9778, 0.9401, 0.07035, 0.9453, 0.07558, 0.9374, 0.08604, 0.914, 0.07558, 0.9192, 0.07035, 0.9218, 0.08604, 0.9763, 0.4714, 0.9705, 0.4744, 0.9687, 0.461, 0.04694, 0.8751, 0.05215, 0.8593, 0.05475, 0.8751, 0.1094, 0.8751, 0.1147, 0.8593, 0.1173, 0.8751, 0.9627, 0.8594, 0.9656, 0.8593, 0.9666, 0.8751, 0.4884, 0.9665, 0.4872, 0.964, 0.4849, 0.9665, 0.5546, 0.4453, 0.5703, 0.4453, 0.5546, 0.461, 0.5389, 0.461, 0.3137, 0.5801, 0.9134, 0.5801, 0.9134, 0.7742, 0.8988, 0.7589, 0.8988, 0.7023, 0.328, 0.7023, 0.328, 0.7587, 0.3137, 0.7742, 0.0007642, 0.01569, 0.0007642, 0.1719, 0.0007642, 0.1797, 4.986e-05, 0.1876, 4.974e-05, 6.367e-05, 0.9839, 0.185, 1.0, 0.1876, 1.0, 0.461, 0.9839, 0.4453, 1.0, 6.367e-05, 0.9993, 0.1876, 0.9982, 0.1723, 0.9993, 0.03914, 1.0, 0.01569, 0.9993, 0.8436, 1.0, 0.8282, 1.0, 1.0, 1.0, 0.9841, 0.05278, 0.4633, 0.04863, 0.4671, 0.04694, 0.461, 0.06256, 0.4453, 0.8516, 0.9531, 0.8516, 0.8751, 0.8516, 0.8751, 0.8516, 0.9531, 0.6017, 0.8751, 0.6017, 0.9531, 0.6017, 0.9531, 0.6017, 0.8751, 0.8437, 0.9453, 0.8437, 0.8829, 0.8516, 0.8751, 0.8516, 0.9531, 0.6017, 0.9531, 0.6017, 0.8751, 0.6095, 0.8829, 0.6095, 0.9453, 0.03133, 0.1797, 4.986e-05, 0.1797, 4.986e-05, 0.1719, 0.03133, 0.1719, 0.03217, 0.188, 4.986e-05, 0.1876, 4.986e-05, 0.1797, 0.03133, 0.1797, 0.3253, 0.8751, 0.3209, 0.953, 0.2168, 0.953, 0.1327, 0.8751, 0.2894, 0.1797, 0.2499, 0.1797, 0.2499, 0.1719, 0.2894, 0.1719, 0.2903, 0.188, 0.249, 0.188, 0.2499, 0.1797, 0.2894, 0.1797, 0.6017, 0.9531, 0.6017, 0.9531, 0.8516, 0.9531, 0.8516, 0.9531, 0.3209, 0.953, 0.2943, 0.9753, 0.2973, 0.9797, 0.2629, 0.9797, 0.1327, 0.9685, 0.2168, 0.953, 0.2894, 0.1719, 0.2894, 0.03914, 0.4999, 0.03914, 0.4999, 0.1719, 0.4843, 0.1771, 0.4843, 0.185, 0.4843, 0.4453, 0.4688, 0.4453, 0.4688, 0.461, 0.3202, 0.461, 0.4557, 0.4453, 0.461, 0.4401, 0.461, 0.2138, 0.4531, 0.2113, 0.4453, 0.2151, 0.4453, 0.07558, 0.4401, 0.07035, 0.4064, 0.07035, 0.4064, 0.2578, 0.4219, 0.2578, 0.4219, 0.4453, 0.3749, 0.4453, 0.3749, 0.2113, 0.3593, 0.2113, 0.3593, 0.07035, 0.3202, 0.07035, 0.3202, 0.2578, 0.3358, 0.2578, 0.3207, 0.4419, 0.3048, 0.4453, 0.3059, 0.187, 0.5389, 0.03914, 0.5389, 0.1719, 0.4999, 0.1719, 0.4999, 0.03914, 0.2894, 0.03914, 0.2894, 0.1719, 0.2499, 0.1719, 0.2499, 0.03914, 0.03133, 0.03914, 0.03133, 0.1719, 4.986e-05, 0.1719, 0.0007642, 0.01569, 1.0, 0.01569, 0.9993, 0.03914, 0.7811, 0.03914, 0.7811, 0.1719, 0.75, 0.1719, 0.75, 0.03914, 0.5389, 0.8751, 0.5233, 0.8751, 0.5181, 0.8593, 0.5389, 0.8593, 0.4766, 0.8593, 0.5077, 0.8751, 0.5077, 0.9531, 0.4766, 0.9531, 0.567, 0.9844, 0.5389, 0.9686, 0.6017, 0.9531, 0.8437, 0.8829, 0.6095, 0.8829, 0.6017, 0.8751, 0.8516, 0.8751, 0.7811, 0.1719, 0.7811, 0.1797, 0.75, 0.1797, 0.75, 0.1719, 0.6095, 0.9453, 0.6095, 0.8829, 0.8437, 0.8829, 0.8437, 0.9453, 0.75, 0.1797, 0.7811, 0.1797, 0.7819, 0.188, 0.7492, 0.188, 0.6017, 0.8751, 0.8516, 0.8751, 0.8516, 0.8751, 0.6017, 0.8751, 0.9103, 0.8593, 0.9103, 0.8751, 0.9084, 0.8751, 0.9084, 0.8593, 0.4884, 0.963, 0.4884, 0.9665, 0.4884, 0.9665, 0.4884, 0.963, 0.4884, 0.9453, 0.4884, 0.9417, 0.03914, 0.4557, 0.03914, 0.1876, 0.04694, 0.1876, 0.04694, 0.4453, 0.8409, 0.474, 0.8409, 0.474, 0.9716, 0.4739, 0.9798, 0.4739, 0.9316, 0.474, 0.4766, 0.8751, 0.461, 0.8751, 0.4583, 0.8593, 0.4766, 0.8593, 0.07038, 0.8593, 0.05215, 0.8593, 0.04694, 0.8751, 0.0007639, 0.8751, 4.986e-05, 0.8436, 0.6773, 0.8436, 0.4583, 0.8593, 0.4531, 0.8751, 0.3253, 0.8751, 0.1327, 0.8751, 0.1327, 0.8593, 0.1147, 0.8593, 0.1094, 0.8751, 0.07038, 0.8751, 0.3347, 0.9841, 0.3243, 0.9686, 0.4151, 0.9778, 0.1327, 0.8751, 0.1173, 0.8751, 0.1147, 0.8593, 0.1327, 0.8593, 0.4532, 0.9531, 0.3253, 0.8751, 0.4531, 0.8751, 0.07038, 0.8751, 0.05475, 0.8751, 0.05215, 0.8593, 0.07038, 0.8593, 0.1095, 0.953, 0.07038, 0.8751, 0.1094, 0.8751, 0.05806, 0.9769, 0.08277, 0.9714, 0.1029, 0.9676, 0.04695, 0.9529, 0.0007639, 0.8751, 0.04694, 0.8751, 0.1251, 0.2164, 0.1251, 0.4453, 0.1094, 0.4297, 0.1094, 0.2189, 0.8437, 0.2189, 0.8593, 0.2189, 0.8593, 0.4297, 0.8437, 0.4297, 0.8437, 0.2422, 0.828, 0.2422, 0.828, 0.08604, 0.8437, 0.08604, 0.586, 0.2422, 0.6017, 0.2422, 0.586, 0.2578, 0.5703, 0.2578, 0.9282, 0.5739, 0.2989, 0.5739, 0.3117, 0.5778, 0.9149, 0.5778, 0.2989, 0.5739, 0.2989, 0.7779, 0.3117, 0.774, 0.3117, 0.5778, 0.9122, 0.8751, 0.9103, 0.8751, 0.9103, 0.8593, 0.9122, 0.8593, 0.2894, 0.5547, 0.2894, 0.8124, 0.2894, 0.8124, 0.2894, 0.5547, 0.5026, 0.9665, 0.5026, 0.9665, 0.5026, 0.9453, 0.5026, 0.9417, 0.461, 0.8751, 0.461, 0.9531, 0.4532, 0.9531, 0.4531, 0.8751, 0.9149, 0.774, 0.3117, 0.774, 0.2989, 0.7779, 0.9282, 0.7779, 0.5389, 0.1876, 0.4999, 0.1876, 0.4999, 0.1797, 0.5389, 0.1797, 0.5389, 0.1719, 0.5389, 0.1797, 0.4999, 0.1797, 0.4999, 0.1719, 0.5389, 0.9686, 0.567, 0.9844, 0.4151, 0.9778, 0.5077, 0.9686, 0.5233, 0.8975, 0.5233, 0.9475, 0.5077, 0.9392, 0.5077, 0.8975, 0.8935, 0.9373, 0.8877, 0.9373, 0.8877, 0.8958, 0.8935, 0.9017, 0.4564, 0.9443, 0.4582, 0.9443, 0.4582, 0.948, 0.4565, 0.948, 0.1876, 0.08604, 0.1719, 0.08604, 0.1563, 0.07035, 0.2032, 0.07035, 0.75, 0.03914, 0.5389, 0.03914, 0.5389, 0.03914, 0.75, 0.03914, 0.5233, 0.9475, 0.5077, 0.9475, 0.5077, 0.9392, 0.9268, 0.9337, 0.9268, 0.9337, 0.9268, 0.9185, 0.9268, 0.9159, 0.567, 0.9844, 0.6017, 0.9531, 0.8516, 0.9531, 0.8516, 0.8751, 0.8826, 0.8596, 0.8826, 0.9686, 0.914, 0.9686, 0.5077, 0.9531, 0.5077, 0.9686, 0.4766, 0.9686, 0.4766, 0.9531, 0.07038, 0.9661, 0.07038, 0.9505, 0.1095, 0.9505, 0.1327, 0.9685, 0.1327, 0.953, 0.2168, 0.953, 0.3243, 0.9686, 0.3209, 0.953, 0.4532, 0.9531, 0.1047, 0.9714, 0.1332, 0.9769, 0.05806, 0.9769, 0.1029, 0.9676, 0.937, 0.9337, 0.937, 0.9337, 0.937, 0.9185, 0.937, 0.9159, 0.03133, 0.461, 0.03133, 0.461, 0.04766, 0.4588, 0.04766, 0.4588, 0.2903, 0.1803, 0.2903, 0.1803, 0.2894, 0.1876, 0.2903, 0.188, 0.2903, 0.1726, 0.2894, 0.1719, 0.2903, 0.1803, 0.2903, 0.1803, 0.7819, 0.1803, 0.7819, 0.1803, 0.7811, 0.1876, 0.7819, 0.188, 0.07396, 0.4743, 0.07443, 0.4728, 0.1958, 0.4743, 0.1958, 0.4743, 0.7819, 0.1726, 0.7819, 0.1726, 0.7819, 0.1803, 0.7819, 0.1803, 0.7811, 0.461, 0.7811, 0.461, 0.7974, 0.4588, 0.7974, 0.4588, 0.3093, 0.4677, 0.3094, 0.4639, 0.3094, 0.4639, 0.3094, 0.4672, 0.04918, 0.4672, 0.04935, 0.4628, 0.04935, 0.4628, 0.04935, 0.4666, 1.0, 0.03914, 0.9993, 0.03914, 0.9982, 0.1723, 0.249, 0.1803, 0.249, 0.188, 0.249, 0.188, 0.249, 0.1803, 0.249, 0.1726, 0.249, 0.1803, 0.249, 0.1803, 0.249, 0.1726, 0.7336, 0.4588, 0.7336, 0.4588, 0.75, 0.461, 0.75, 0.461, 0.2344, 0.4766, 0.2344, 0.4766, 0.2336, 0.4588, 0.2336, 0.4588, 0.5389, 0.1797, 0.5398, 0.1803, 0.5389, 0.1876, 0.5389, 0.1876, 0.5389, 0.1719, 0.5398, 0.1726, 0.5398, 0.1803, 0.5389, 0.1797, 0.9982, 0.1723, 0.9983, 0.188, 0.9983, 0.188, 0.9983, 0.1803, 0.7819, 0.1726, 0.7811, 0.03914, 0.7811, 0.03914, 0.7819, 0.1726, 0.03217, 0.1803, 0.03217, 0.1803, 0.03133, 0.1876, 0.03217, 0.188, 0.7821, 0.4533, 0.7828, 0.1957, 0.7821, 0.1952, 0.7821, 0.4533, 0.7343, 0.4766, 0.7343, 0.4766, 0.7336, 0.4588, 0.7336, 0.4588, 0.03217, 0.1726, 0.03217, 0.1726, 0.03217, 0.1803, 0.03217, 0.1803, 0.5397, 0.461, 0.5397, 0.1876, 0.5397, 0.1876, 0.5397, 0.461, 0.03217, 0.1726, 0.03133, 0.03914, 0.03133, 0.03914, 0.03217, 0.1726, 0.249, 0.1726, 0.249, 0.1726, 0.2499, 0.03914, 0.2499, 0.03914, 0.2903, 0.1726, 0.2894, 0.03914, 0.2894, 0.03914, 0.2894, 0.1719, 0.4999, 0.1719, 0.4991, 0.1726, 0.4999, 0.03914, 0.4999, 0.03914, 0.7492, 0.1726, 0.7492, 0.1803, 0.7492, 0.1803, 0.7492, 0.1726, 0.7492, 0.1726, 0.7492, 0.1726, 0.75, 0.03914, 0.75, 0.03914, 0.4843, 0.4766, 0.4836, 0.4744, 0.4836, 0.4588, 0.4836, 0.4588, 0.5389, 0.1719, 0.5389, 0.03914, 0.5389, 0.03914, 0.5398, 0.1726, 0.7492, 0.1803, 0.7492, 0.188, 0.7492, 0.188, 0.7492, 0.1803, 0.03133, 0.461, 0.03217, 0.188, 0.03133, 0.1876, 0.03133, 0.461, 0.4836, 0.4588, 0.4836, 0.4588, 0.4999, 0.461, 0.4999, 0.461, 0.2894, 0.461, 0.2903, 0.188, 0.2894, 0.1876, 0.2894, 0.461, 0.5389, 0.461, 0.5389, 0.461, 0.5553, 0.4588, 0.5553, 0.4588, 0.5572, 0.4746, 0.5574, 0.4702, 0.5574, 0.4702, 0.5572, 0.4746, 0.2894, 0.461, 0.2894, 0.461, 0.3056, 0.4588, 0.3056, 0.4588, 0.2894, 0.03914, 0.4999, 0.03914, 0.4999, 0.03914, 0.2894, 0.03914, 0.9839, 0.4766, 0.9831, 0.4744, 0.9831, 0.4588, 0.9831, 0.4588, 0.8012, 0.4724, 0.8013, 0.4701, 0.8013, 0.4701, 0.8012, 0.4724, 0.9831, 0.4588, 0.9831, 0.4588, 1.0, 0.461, 1.0, 0.461, 0.4999, 0.1797, 0.4999, 0.1876, 0.4991, 0.188, 0.4991, 0.1803, 0.03133, 0.03914, 0.2499, 0.03914, 0.2499, 0.03914, 0.03133, 0.03914, 0.4999, 0.1719, 0.4999, 0.1797, 0.4991, 0.1803, 0.4991, 0.1726, 0.2336, 0.4588, 0.2336, 0.4588, 0.2499, 0.461, 0.2499, 0.461, 1.0, 0.1797, 1.0, 0.1876, 0.9839, 0.185, 0.9839, 0.1771, 0.6017, 0.2189, 0.6017, 0.08604, 0.6171, 0.07035, 0.6171, 0.2113, 0.2499, 0.1797, 0.2499, 0.1876, 0.2344, 0.185, 0.2344, 0.1771, 0.4999, 0.1797, 0.4999, 0.1876, 0.4843, 0.185, 0.4843, 0.1771, 0.75, 0.1797, 0.75, 0.1876, 0.7343, 0.185, 0.7343, 0.1771, 0.7094, 0.4748, 0.7094, 0.4748, 0.5823, 0.4749, 0.5823, 0.4749, 0.5703, 0.2578, 0.5703, 0.07035, 0.586, 0.08604, 0.586, 0.2422, 0.5389, 0.1797, 0.5546, 0.1771, 0.5546, 0.1876, 0.5389, 0.1876, 0.6719, 0.2422, 0.6641, 0.2578, 0.6641, 0.07035, 0.6719, 0.08604, 0.6875, 0.2189, 0.6875, 0.08604, 0.7031, 0.07035, 0.7031, 0.2113, 0.8437, 0.2189, 0.8437, 0.08604, 0.8593, 0.07035, 0.8593, 0.2113, 0.828, 0.08604, 0.828, 0.2422, 0.8123, 0.2578, 0.8123, 0.07035, 0.9839, 0.1771, 0.9839, 0.185, 0.9839, 0.4453, 0.9687, 0.4453, 0.9687, 0.2113, 0.9531, 0.2113, 0.9453, 0.2151, 0.9453, 0.07558, 0.9401, 0.07035, 0.9185, 0.04099, 1.0, 0.03914, 0.9982, 0.1723, 0.4219, 0.08604, 0.4219, 0.2422, 0.4064, 0.2578, 0.4064, 0.07035, 0.7492, 0.188, 0.75, 0.461, 0.75, 0.461, 0.7492, 0.188, 0.4531, 0.2189, 0.4374, 0.2206, 0.4453, 0.2151, 0.4531, 0.2113, 0.9531, 0.2189, 0.9374, 0.2206, 0.9453, 0.2151, 0.9531, 0.2113, 0.3436, 0.2189, 0.3436, 0.08604, 0.3593, 0.07035, 0.3593, 0.2113, 0.7031, 0.07035, 0.6641, 0.07035, 0.6641, 0.2578, 0.6719, 0.2578, 0.6719, 0.4453, 0.6329, 0.4453, 0.6329, 0.2113, 0.6171, 0.2113, 0.6171, 0.07035, 0.5389, 0.03914, 0.75, 0.03914, 0.75, 0.1719, 0.7343, 0.1771, 0.7343, 0.185, 0.7343, 0.4453, 0.7188, 0.4453, 0.7188, 0.2113, 0.7031, 0.2113, 0.4843, 0.185, 0.4999, 0.1876, 0.4999, 0.461, 0.4843, 0.4453, 0.3202, 0.461, 0.3125, 0.4714, 0.3125, 0.4531, 0.3207, 0.4419, 0.6017, 0.2189, 0.6171, 0.2189, 0.6171, 0.4297, 0.6017, 0.4297, 0.6017, 0.2422, 0.586, 0.2422, 0.586, 0.08604, 0.6017, 0.08604, 0.3749, 0.4453, 0.3358, 0.4453, 0.3436, 0.4297, 0.3593, 0.4297, 0.0782, 0.08604, 0.0782, 0.2422, 0.07038, 0.2526, 0.07038, 0.07558, 0.3048, 0.4766, 0.3048, 0.461, 0.3125, 0.4531, 0.3125, 0.4714, 0.3183, 0.4744, 0.1876, 0.2189, 0.1876, 0.08604, 0.2032, 0.07035, 0.2032, 0.2113, 0.1094, 0.2189, 0.1094, 0.4297, 0.09383, 0.4297, 0.09383, 0.2422, 0.0782, 0.2422, 0.0782, 0.08604, 0.09383, 0.08604, 0.09383, 0.2138, 0.1094, 0.4297, 0.1251, 0.4453, 0.0782, 0.4453, 0.09383, 0.4297, 0.7811, 0.1797, 0.7967, 0.1771, 0.7967, 0.1876, 0.7811, 0.1876, 0.03914, 0.1797, 0.04694, 0.1797, 0.04694, 0.1876, 0.03914, 0.1876, 0.3059, 0.187, 0.2894, 0.1876, 0.2894, 0.1797, 0.9218, 0.2422, 0.914, 0.2526, 0.914, 0.07558, 0.9218, 0.08604, 0.9531, 0.9692, 0.9763, 0.9686, 0.9763, 0.8593, 0.9126, 0.8436, 0.9993, 0.8436, 1.0, 0.9841, 0.03914, 0.1876, 0.03133, 0.1876, 0.03133, 0.1797, 0.03914, 0.1797, 0.03914, 0.1797, 0.03133, 0.1797, 0.03133, 0.1719, 0.04174, 0.1719, 0.0782, 0.08604, 0.07559, 0.07035, 0.1094, 0.07035, 0.09383, 0.08604, 0.4219, 0.08604, 0.4064, 0.07035, 0.4401, 0.07035, 0.4374, 0.08604, 0.9218, 0.08604, 0.9192, 0.07035, 0.9401, 0.07035, 0.9374, 0.08604, 0.6719, 0.08604, 0.6641, 0.07035, 0.7031, 0.07035, 0.6875, 0.08604, 0.6017, 0.08604, 0.586, 0.08604, 0.5703, 0.07035, 0.6171, 0.07035, 0.1563, 0.2578, 0.1563, 0.07035, 0.1719, 0.08604, 0.1719, 0.2422, 0.2085, 0.4766, 0.07341, 0.4744, 0.08419, 0.461, 0.1973, 0.461, 0.09383, 0.4297, 0.0782, 0.4453, 0.0782, 0.2578, 0.09383, 0.2422, 0.1876, 0.4297, 0.1719, 0.4453, 0.1719, 0.2578, 0.1876, 0.2422, 0.2189, 0.2113, 0.2189, 0.4453, 0.2032, 0.4297, 0.2032, 0.2189, 0.9723, 0.8593, 0.9723, 0.8751, 0.9666, 0.8751, 0.9656, 0.8593, 0.3436, 0.4297, 0.3358, 0.4453, 0.3358, 0.2578, 0.3436, 0.2422, 0.3749, 0.2113, 0.3749, 0.4453, 0.3593, 0.4297, 0.3593, 0.2189, 0.4219, 0.2578, 0.4374, 0.2422, 0.4374, 0.4297, 0.4219, 0.4453, 0.8437, 0.4297, 0.828, 0.4453, 0.828, 0.2578, 0.8437, 0.2422, 0.03133, 0.461, 0.03133, 0.1876, 0.03914, 0.1876, 0.03914, 0.4557, 0.04694, 0.461, 0.8748, 0.2113, 0.8748, 0.4453, 0.8593, 0.4297, 0.8593, 0.2189, 0.9374, 0.4297, 0.9218, 0.4453, 0.9218, 0.2578, 0.9374, 0.2422, 0.7188, 0.2113, 0.7188, 0.4453, 0.7031, 0.4297, 0.7031, 0.2189, 0.4453, 0.07558, 0.4453, 0.2151, 0.4374, 0.2206, 0.4374, 0.08604, 0.6875, 0.4297, 0.6719, 0.4453, 0.6719, 0.2578, 0.6875, 0.2422, 0.6875, 0.2189, 0.7031, 0.2189, 0.7031, 0.4297, 0.6875, 0.4297, 0.6875, 0.2422, 0.6719, 0.2422, 0.6719, 0.08604, 0.6875, 0.08604, 0.6017, 0.4297, 0.586, 0.4453, 0.586, 0.2578, 0.6017, 0.2422, 0.3048, 0.4453, 0.3207, 0.4419, 0.3125, 0.4531, 0.3048, 0.461, 0.4688, 0.461, 0.4688, 0.4453, 0.4766, 0.4531, 0.4766, 0.4714, 0.4843, 0.4453, 0.4843, 0.461, 0.4766, 0.4531, 0.4688, 0.4453, 0.6329, 0.2113, 0.6329, 0.4453, 0.6171, 0.4297, 0.6171, 0.2189, 0.9687, 0.461, 0.9687, 0.4453, 0.9763, 0.4531, 0.9763, 0.4714, 0.9839, 0.4453, 0.9839, 0.461, 0.9763, 0.4531, 0.9687, 0.4453, 0.04695, 0.9529, 0.05475, 0.9529, 0.05475, 0.9685, 0.04694, 0.9685, 0.05475, 0.8751, 0.05475, 0.9529, 0.04695, 0.9529, 0.04694, 0.8751, 0.1111, 0.9359, 0.1163, 0.9359, 0.1163, 0.9461, 0.1113, 0.9459, 0.1173, 0.8751, 0.1173, 0.953, 0.1095, 0.953, 0.1094, 0.8751, 0.958, 0.9338, 0.956, 0.9337, 0.956, 0.9098, 0.958, 0.9098, 0.5389, 0.8751, 0.5389, 0.9686, 0.5233, 0.9686, 0.5233, 0.8751, 0.9071, 0.9162, 0.9071, 0.9198, 0.9067, 0.9198, 0.9067, 0.9162, 0.4766, 0.8751, 0.4766, 0.9531, 0.461, 0.9531, 0.461, 0.8751, 0.1327, 0.8751, 0.1327, 0.953, 0.1173, 0.953, 0.1173, 0.8751, 0.07038, 0.8751, 0.07038, 0.9529, 0.05475, 0.9529, 0.05475, 0.8751, 0.9074, 0.9162, 0.9074, 0.9198, 0.9071, 0.9198, 0.9071, 0.9162, 0.07038, 0.9529, 0.07038, 0.9685, 0.05475, 0.9685, 0.05475, 0.9529, 0.1327, 0.953, 0.1327, 0.9685, 0.1173, 0.9685, 0.1173, 0.953, 0.4766, 0.9531, 0.4766, 0.9686, 0.461, 0.9686, 0.461, 0.9531, 0.07782, 0.9274, 0.08088, 0.9274, 0.08701, 0.9274, 0.08701, 0.9274, 0.1429, 0.9425, 0.1383, 0.9473, 0.1452, 0.9473, 0.1452, 0.9473, 0.4884, 0.9665, 0.4884, 0.9665, 0.4872, 0.964, 0.9255, 0.9337, 0.9268, 0.9337, 0.9268, 0.9337, 0.9282, 0.7779, 0.9282, 0.5739, 0.9149, 0.5778, 0.9149, 0.774, 0.9453, 0.8124, 0.9453, 0.5547, 0.9453, 0.5547, 0.9453, 0.8124, 0.9051, 0.6992, 0.3224, 0.6992, 0.328, 0.7023, 0.8988, 0.7023, 0.328, 0.7587, 0.328, 0.7023, 0.3224, 0.6992, 0.3224, 0.7618, 0.3224, 0.7618, 0.9051, 0.7621, 0.8988, 0.7589, 0.328, 0.7587, 0.9051, 0.7621, 0.9051, 0.6992, 0.8988, 0.7023, 0.8988, 0.7589, 0.2894, 0.8124, 0.2894, 0.5547, 0.3117, 0.5778, 0.3117, 0.774, 0.9453, 0.8124])
_ca = me_sci1_7.color_attributes.new('Col', 'BYTE_COLOR', 'CORNER')
_ca.data.foreach_set('color', [0.5149, 0.0, 0.0, 1.0, 0.5149, 0.0, 0.0, 1.0, 0.5149, 0.0, 0.0, 1.0, 0.5149, 0.0, 0.0, 1.0, 0.5149, 0.0, 0.0, 1.0, 0.5149, 0.0, 0.0, 1.0, 0.5149, 0.0, 0.0, 1.0, 0.5149, 0.0, 0.0, 1.0, 0.5149, 0.0, 0.0, 1.0, 0.5149, 0.0, 0.0, 1.0, 0.5149, 0.0, 0.0, 1.0, 0.5149, 0.0, 0.0, 1.0, 0.5149, 0.0, 0.0, 1.0, 0.5149, 0.0, 0.0, 1.0, 0.5149, 0.0, 0.0, 1.0, 0.5149, 0.0, 0.0, 1.0, 0.5149, 0.0, 0.0, 1.0, 0.5149, 0.0, 0.0, 1.0, 0.5149, 0.0, 0.0, 1.0, 0.5149, 0.0, 0.0, 1.0, 0.5149, 0.0, 0.0, 1.0, 0.5149, 0.0, 0.0, 1.0, 0.5149, 0.0, 0.0, 1.0, 0.5149, 0.0, 0.0, 1.0, 0.5149, 0.0, 0.0, 1.0, 0.5149, 0.0, 0.0, 1.0, 0.5149, 0.0, 0.0, 1.0, 0.5149, 0.0, 0.0, 1.0, 0.5149, 0.0, 0.0, 1.0, 0.5149, 0.0, 0.0, 1.0, 0.5149, 0.0, 0.0, 1.0, 0.5149, 0.0, 0.0, 1.0, 0.5149, 0.0, 0.0, 1.0, 0.5149, 0.0, 0.0, 1.0, 0.5149, 0.0, 0.0, 1.0, 0.5149, 0.0, 0.0, 1.0, 0.5149, 0.0, 0.0, 1.0, 0.5149, 0.0, 0.0, 1.0, 0.5149, 0.0, 0.0, 1.0, 0.5149, 0.0, 0.0, 1.0, 0.5149, 0.0, 0.0, 1.0, 0.5149, 0.0, 0.0, 1.0, 0.5149, 0.0, 0.0, 1.0, 0.5149, 0.0, 0.0, 1.0, 0.5149, 0.0, 0.0, 1.0, 0.5149, 0.0, 0.0, 1.0, 0.5149, 0.0, 0.0, 1.0, 0.5149, 0.0, 0.0, 1.0, 0.5149, 0.0, 0.0, 1.0, 0.5149, 0.0, 0.0, 1.0, 0.5149, 0.0, 0.0, 1.0, 0.5149, 0.0, 0.0, 1.0, 0.5149, 0.0, 0.0, 1.0, 0.5149, 0.0, 0.0, 1.0, 0.5149, 0.0, 0.0, 1.0, 0.5149, 0.0, 0.0, 1.0, 0.5149, 0.0, 0.0, 1.0, 0.5149, 0.0, 0.0, 1.0, 0.5149, 0.0, 0.0, 1.0, 0.5149, 0.0, 0.0, 1.0, 0.5149, 0.0, 0.0, 1.0, 0.5149, 0.0, 0.0, 1.0, 0.5149, 0.0, 0.0, 1.0, 0.5149, 0.0, 0.0, 1.0, 0.5149, 0.0, 0.0, 1.0, 0.5149, 0.0, 0.0, 1.0, 0.5149, 0.0, 0.0, 1.0, 0.5149, 0.0, 0.0, 1.0, 0.5149, 0.0, 0.0, 1.0, 0.5149, 0.0, 0.0, 1.0, 0.5149, 0.0, 0.0, 1.0, 0.5149, 0.0, 0.0, 1.0, 0.5149, 0.0, 0.0, 1.0, 0.5149, 0.0, 0.0, 1.0, 0.5149, 0.0, 0.0, 1.0, 0.5149, 0.0, 0.0, 1.0, 0.5149, 0.0, 0.0, 1.0, 0.5149, 0.0, 0.0, 1.0, 0.5149, 0.0, 0.0, 1.0, 0.5149, 0.0, 0.0, 1.0, 0.5149, 0.0, 0.0, 1.0, 0.5149, 0.0, 0.0, 1.0, 0.5149, 0.0, 0.0, 1.0, 0.5149, 0.0, 0.0, 1.0, 0.5149, 0.0, 0.0, 1.0, 0.5149, 0.0, 0.0, 1.0, 0.5149, 0.0, 0.0, 1.0, 0.5149, 0.0, 0.0, 1.0, 0.5149, 0.0, 0.0, 1.0, 0.5149, 0.0, 0.0, 1.0, 0.5149, 0.0, 0.0, 1.0, 0.5149, 0.0, 0.0, 1.0, 0.5149, 0.0, 0.0, 1.0, 0.5149, 0.0, 0.0, 1.0, 0.5149, 0.0, 0.0, 1.0, 0.5149, 0.0, 0.0, 1.0, 0.5149, 0.0, 0.0, 1.0, 0.5149, 0.0, 0.0, 1.0, 0.5149, 0.0, 0.0, 1.0, 0.5149, 0.0, 0.0, 1.0, 0.5149, 0.0, 0.0, 1.0, 0.5149, 0.0, 0.0, 1.0, 0.5149, 0.0, 0.0, 1.0, 0.5149, 0.0, 0.0, 1.0, 0.5149, 0.0, 0.0, 1.0, 0.5149, 0.0, 0.0, 1.0, 0.5149, 0.0, 0.0, 1.0, 0.5149, 0.0, 0.0, 1.0, 0.5149, 0.0, 0.0, 1.0, 0.5149, 0.0, 0.0, 1.0, 0.5149, 0.0, 0.0, 1.0, 0.5149, 0.0, 0.0, 1.0, 0.5149, 0.0, 0.0, 1.0, 0.5149, 0.0, 0.0, 1.0, 0.5149, 0.0, 0.0, 1.0, 0.5149, 0.0, 0.0, 1.0, 0.5149, 0.0, 0.0, 1.0, 0.5149, 0.0, 0.0, 1.0, 0.5149, 0.0, 0.0, 1.0, 0.5149, 0.0, 0.0, 1.0, 0.5149, 0.0, 0.0, 1.0, 0.5149, 0.0, 0.0, 1.0, 0.5149, 0.0, 0.0, 1.0, 0.5149, 0.0, 0.0, 1.0, 0.5149, 0.0, 0.0, 1.0, 0.5149, 0.0, 0.0, 1.0, 0.5149, 0.0, 0.0, 1.0, 0.5149, 0.0, 0.0, 1.0, 0.5149, 0.0, 0.0, 1.0, 0.5149, 0.0, 0.0, 1.0, 0.5149, 0.0, 0.0, 1.0, 0.5149, 0.0, 0.0, 1.0, 0.5149, 0.0, 0.0, 1.0, 0.5149, 0.0, 0.0, 1.0, 0.5149, 0.0, 0.0, 1.0, 0.5149, 0.0, 0.0, 1.0, 0.5149, 0.0, 0.0, 1.0, 0.5149, 0.0, 0.0, 1.0, 0.5149, 0.0, 0.0, 1.0, 0.5149, 0.0, 0.0, 1.0, 0.5149, 0.0, 0.0, 1.0, 0.5149, 0.0, 0.0, 1.0, 0.5149, 0.0, 0.0, 1.0, 0.5149, 0.0, 0.0, 1.0, 0.5149, 0.0, 0.0, 1.0, 0.5149, 0.0, 0.0, 1.0, 0.5149, 0.0, 0.0, 1.0, 0.5149, 0.0, 0.0, 1.0, 0.5149, 0.0, 0.0, 1.0, 0.5149, 0.0, 0.0, 1.0, 0.5149, 0.0, 0.0, 1.0, 0.5149, 0.0, 0.0, 1.0, 0.5149, 0.0, 0.0, 1.0, 0.5149, 0.0, 0.0, 1.0, 0.5149, 0.0, 0.0, 1.0, 0.5149, 0.0, 0.0, 1.0, 0.5149, 0.0, 0.0, 1.0, 0.5149, 0.0, 0.0, 1.0, 0.5149, 0.0, 0.0, 1.0, 0.5149, 0.0, 0.0, 1.0, 0.5149, 0.0, 0.0, 1.0, 0.5149, 0.0, 0.0, 1.0, 0.5149, 0.0, 0.0, 1.0, 0.5149, 0.0, 0.0, 1.0, 0.5149, 0.0, 0.0, 1.0, 0.5149, 0.0, 0.0, 1.0, 0.5149, 0.0, 0.0, 1.0, 0.5149, 0.0, 0.0, 1.0, 0.5149, 0.0, 0.0, 1.0, 0.5149, 0.0, 0.0, 1.0, 0.5149, 0.0, 0.0, 1.0, 0.5149, 0.0, 0.0, 1.0, 0.5149, 0.0, 0.0, 1.0, 0.5149, 0.0, 0.0, 1.0, 0.5149, 0.0, 0.0, 1.0, 0.5149, 0.0, 0.0, 1.0, 0.5149, 0.0, 0.0, 1.0, 0.5149, 0.0, 0.0, 1.0, 0.5149, 0.0, 0.0, 1.0, 0.5149, 0.0, 0.0, 1.0, 0.5149, 0.0, 0.0, 1.0, 0.5149, 0.0, 0.0, 1.0, 0.5149, 0.0, 0.0, 1.0, 0.5149, 0.0, 0.0, 1.0, 0.5149, 0.0, 0.0, 1.0, 0.5149, 0.0, 0.0, 1.0, 0.5149, 0.0, 0.0, 1.0, 0.5149, 0.0, 0.0, 1.0, 0.5149, 0.0, 0.0, 1.0, 0.5149, 0.0, 0.0, 1.0, 0.5149, 0.0, 0.0, 1.0, 0.5149, 0.0, 0.0, 1.0, 0.5149, 0.0, 0.0, 1.0, 0.5149, 0.0, 0.0, 1.0, 0.5149, 0.0, 0.0, 1.0, 0.5149, 0.0, 0.0, 1.0, 0.5149, 0.0, 0.0, 1.0, 0.5149, 0.0, 0.0, 1.0, 0.5149, 0.0, 0.0, 1.0, 0.5149, 0.0, 0.0, 1.0, 0.5149, 0.0, 0.0, 1.0, 0.5149, 0.0, 0.0, 1.0, 0.5149, 0.0, 0.0, 1.0, 0.5149, 0.0, 0.0, 1.0, 0.5149, 0.0, 0.0, 1.0, 0.5149, 0.0, 0.0, 1.0, 0.5149, 0.0, 0.0, 1.0, 0.5149, 0.0, 0.0, 1.0, 0.5149, 0.0, 0.0, 1.0, 0.5149, 0.0, 0.0, 1.0, 0.5149, 0.0, 0.0, 1.0, 0.5149, 0.0, 0.0, 1.0, 0.5149, 0.0, 0.0, 1.0, 0.5149, 0.0, 0.0, 1.0, 0.5149, 0.0, 0.0, 1.0, 0.5149, 0.0, 0.0, 1.0, 0.5149, 0.0, 0.0, 1.0, 0.5149, 0.0, 0.0, 1.0, 0.5149, 0.0, 0.0, 1.0, 0.5149, 0.0, 0.0, 1.0, 0.5149, 0.0, 0.0, 1.0, 0.5149, 0.0, 0.0, 1.0, 0.5149, 0.0, 0.0, 1.0, 0.5149, 0.0, 0.0, 1.0, 0.5149, 0.0, 0.0, 1.0, 0.5149, 0.0, 0.0, 1.0, 0.5149, 0.0, 0.0, 1.0, 0.5149, 0.0, 0.0, 1.0, 0.5149, 0.0, 0.0, 1.0, 0.5149, 0.0, 0.0, 1.0, 0.5149, 0.0, 0.0, 1.0, 0.5149, 0.0, 0.0, 1.0, 0.5149, 0.0, 0.0, 1.0, 0.5149, 0.0, 0.0, 1.0, 0.5149, 0.0, 0.0, 1.0, 0.5149, 0.0, 0.0, 1.0, 0.5149, 0.0, 0.0, 1.0, 0.5149, 0.0, 0.0, 1.0, 0.5149, 0.0, 0.0, 1.0, 0.5149, 0.0, 0.0, 1.0, 0.5149, 0.0, 0.0, 1.0, 0.5149, 0.0, 0.0, 1.0, 0.5149, 0.0, 0.0, 1.0, 0.5149, 0.0, 0.0, 1.0, 0.5149, 0.0, 0.0, 1.0, 0.5149, 0.0, 0.0, 1.0, 0.5149, 0.0, 0.0, 1.0, 0.5149, 0.0, 0.0, 1.0, 0.5149, 0.0, 0.0, 1.0, 0.5149, 0.0, 0.0, 1.0, 0.5149, 0.0, 0.0, 1.0, 0.5149, 0.0, 0.0, 1.0, 0.5149, 0.0, 0.0, 1.0, 0.5149, 0.0, 0.0, 1.0, 0.5149, 0.0, 0.0, 1.0, 0.5149, 0.0, 0.0, 1.0, 0.5149, 0.0, 0.0, 1.0, 0.5149, 0.0, 0.0, 1.0, 0.5149, 0.0, 0.0, 1.0, 0.5149, 0.0, 0.0, 1.0, 0.5149, 0.0, 0.0, 1.0, 0.5149, 0.0, 0.0, 1.0, 0.5149, 0.0, 0.0, 1.0, 0.5149, 0.0, 0.0, 1.0, 0.5149, 0.0, 0.0, 1.0, 0.5149, 0.0, 0.0, 1.0, 0.5149, 0.0, 0.0, 1.0, 0.5149, 0.0, 0.0, 1.0, 0.5149, 0.0, 0.0, 1.0, 0.5149, 0.0, 0.0, 1.0, 0.5149, 0.0, 0.0, 1.0, 0.5149, 0.0, 0.0, 1.0, 0.5149, 0.0, 0.0, 1.0, 0.5149, 0.0, 0.0, 1.0, 0.5149, 0.0, 0.0, 1.0, 0.5149, 0.0, 0.0, 1.0, 0.5149, 0.0, 0.0, 1.0, 0.5149, 0.0, 0.0, 1.0, 0.5149, 0.0, 0.0, 1.0, 0.5149, 0.0, 0.0, 1.0, 0.5149, 0.0, 0.0, 1.0, 0.5149, 0.0, 0.0, 1.0, 0.5149, 0.0, 0.0, 1.0, 0.5149, 0.0, 0.0, 1.0, 0.5149, 0.0, 0.0, 1.0, 0.5149, 0.0, 0.0, 1.0, 0.5149, 0.0, 0.0, 1.0, 0.5149, 0.0, 0.0, 1.0, 0.5149, 0.0, 0.0, 1.0, 0.5149, 0.0, 0.0, 1.0, 0.5149, 0.0, 0.0, 1.0, 0.5149, 0.0, 0.0, 1.0, 0.5149, 0.0, 0.0, 1.0, 0.5149, 0.0, 0.0, 1.0, 0.5149, 0.0, 0.0, 1.0, 0.5149, 0.0, 0.0, 1.0, 0.5149, 0.0, 0.0, 1.0, 0.5149, 0.0, 0.0, 1.0, 0.5149, 0.0, 0.0, 1.0, 0.5149, 0.0, 0.0, 1.0, 0.5149, 0.0, 0.0, 1.0, 0.5149, 0.0, 0.0, 1.0, 0.5149, 0.0, 0.0, 1.0, 0.5149, 0.0, 0.0, 1.0, 0.5149, 0.0, 0.0, 1.0, 0.5149, 0.0, 0.0, 1.0, 0.5149, 0.0, 0.0, 1.0, 0.5149, 0.0, 0.0, 1.0, 0.5149, 0.0, 0.0, 1.0, 0.5149, 0.0, 0.0, 1.0, 0.5149, 0.0, 0.0, 1.0, 0.5149, 0.0, 0.0, 1.0, 0.5149, 0.0, 0.0, 1.0, 0.5149, 0.0, 0.0, 1.0, 0.5149, 0.0, 0.0, 1.0, 0.5149, 0.0, 0.0, 1.0, 0.5149, 0.0, 0.0, 1.0, 0.5149, 0.0, 0.0, 1.0, 0.5149, 0.0, 0.0, 1.0, 0.5149, 0.0, 0.0, 1.0, 0.5149, 0.0, 0.0, 1.0, 0.5149, 0.0, 0.0, 1.0, 0.5149, 0.0, 0.0, 1.0, 0.5149, 0.0, 0.0, 1.0, 0.5149, 0.0, 0.0, 1.0, 0.5149, 0.0, 0.0, 1.0, 0.5149, 0.0, 0.0, 1.0, 0.5149, 0.0, 0.0, 1.0, 0.5149, 0.0, 0.0, 1.0, 0.5149, 0.0, 0.0, 1.0, 0.5149, 0.0, 0.0, 1.0, 0.5149, 0.0, 0.0, 1.0, 0.5149, 0.0, 0.0, 1.0, 0.5149, 0.0, 0.0, 1.0, 0.5149, 0.0, 0.0, 1.0, 0.5149, 0.0, 0.0, 1.0, 0.5149, 0.0, 0.0, 1.0, 0.5149, 0.0, 0.0, 1.0, 0.5149, 0.0, 0.0, 1.0, 0.5149, 0.0, 0.0, 1.0, 0.5149, 0.0, 0.0, 1.0, 0.5149, 0.0, 0.0, 1.0, 0.5149, 0.0, 0.0, 1.0, 0.5149, 0.0, 0.0, 1.0, 0.5149, 0.0, 0.0, 1.0, 0.5149, 0.0, 0.0, 1.0, 0.5149, 0.0, 0.0, 1.0, 0.5149, 0.0, 0.0, 1.0, 0.5149, 0.0, 0.0, 1.0, 0.5149, 0.0, 0.0, 1.0, 0.5149, 0.0, 0.0, 1.0, 0.5149, 0.0, 0.0, 1.0, 0.5149, 0.0, 0.0, 1.0, 0.5149, 0.0, 0.0, 1.0, 0.5149, 0.0, 0.0, 1.0, 0.5149, 0.0, 0.0, 1.0, 0.5149, 0.0, 0.0, 1.0, 0.5149, 0.0, 0.0, 1.0, 0.5149, 0.0, 0.0, 1.0, 0.5149, 0.0, 0.0, 1.0, 0.5149, 0.0, 0.0, 1.0, 0.5149, 0.0, 0.0, 1.0, 0.5149, 0.0, 0.0, 1.0, 0.5149, 0.0, 0.0, 1.0, 0.5149, 0.0, 0.0, 1.0, 0.5149, 0.0, 0.0, 1.0, 0.5149, 0.0, 0.0, 1.0, 0.5149, 0.0, 0.0, 1.0, 0.5149, 0.0, 0.0, 1.0, 0.5149, 0.0, 0.0, 1.0, 0.5149, 0.0, 0.0, 1.0, 0.5149, 0.0, 0.0, 1.0, 0.5149, 0.0, 0.0, 1.0, 0.5149, 0.0, 0.0, 1.0, 0.5149, 0.0, 0.0, 1.0, 0.5149, 0.0, 0.0, 1.0, 0.5149, 0.0, 0.0, 1.0, 0.5149, 0.0, 0.0, 1.0, 0.5149, 0.0, 0.0, 1.0, 0.5149, 0.0, 0.0, 1.0, 0.5149, 0.0, 0.0, 1.0, 0.5149, 0.0, 0.0, 1.0, 0.5149, 0.0, 0.0, 1.0, 0.5149, 0.0, 0.0, 1.0, 0.5149, 0.0, 0.0, 1.0, 0.5149, 0.0, 0.0, 1.0, 0.5149, 0.0, 0.0, 1.0, 0.5149, 0.0, 0.0, 1.0, 0.5149, 0.0, 0.0, 1.0, 0.5149, 0.0, 0.0, 1.0, 0.5149, 0.0, 0.0, 1.0, 0.5149, 0.0, 0.0, 1.0, 0.5149, 0.0, 0.0, 1.0, 0.5149, 0.0, 0.0, 1.0, 0.5149, 0.0, 0.0, 1.0, 0.5149, 0.0, 0.0, 1.0, 0.5149, 0.0, 0.0, 1.0, 0.5149, 0.0, 0.0, 1.0, 0.5149, 0.0, 0.0, 1.0, 0.5149, 0.0, 0.0, 1.0, 0.5149, 0.0, 0.0, 1.0, 0.5149, 0.0, 0.0, 1.0, 0.5149, 0.0, 0.0, 1.0, 0.5149, 0.0, 0.0, 1.0, 0.5149, 0.0, 0.0, 1.0, 0.5149, 0.0, 0.0, 1.0, 0.5149, 0.0, 0.0, 1.0, 0.5149, 0.0, 0.0, 1.0, 0.5149, 0.0, 0.0, 1.0, 0.5149, 0.0, 0.0, 1.0, 0.5149, 0.0, 0.0, 1.0, 0.5149, 0.0, 0.0, 1.0, 0.5149, 0.0, 0.0, 1.0, 0.5149, 0.0, 0.0, 1.0, 0.5149, 0.0, 0.0, 1.0, 0.5149, 0.0, 0.0, 1.0, 0.5149, 0.0, 0.0, 1.0, 0.5149, 0.0, 0.0, 1.0, 0.5149, 0.0, 0.0, 1.0, 0.5149, 0.0, 0.0, 1.0, 0.5149, 0.0, 0.0, 1.0, 0.5149, 0.0, 0.0, 1.0, 0.5149, 0.0, 0.0, 1.0, 0.5149, 0.0, 0.0, 1.0, 0.5149, 0.0, 0.0, 1.0, 0.5149, 0.0, 0.0, 1.0, 0.5149, 0.0, 0.0, 1.0, 0.5149, 0.0, 0.0, 1.0, 0.5149, 0.0, 0.0, 1.0, 0.5149, 0.0, 0.0, 1.0, 0.5149, 0.0, 0.0, 1.0, 0.5149, 0.0, 0.0, 1.0, 0.5149, 0.0, 0.0, 1.0, 0.5149, 0.0, 0.0, 1.0, 0.5149, 0.0, 0.0, 1.0, 0.5149, 0.0, 0.0, 1.0, 0.5149, 0.0, 0.0, 1.0, 0.5149, 0.0, 0.0, 1.0, 0.5149, 0.0, 0.0, 1.0, 0.5149, 0.0, 0.0, 1.0, 0.5149, 0.0, 0.0, 1.0, 0.5149, 0.0, 0.0, 1.0, 0.5149, 0.0, 0.0, 1.0, 0.5149, 0.0, 0.0, 1.0, 0.5149, 0.0, 0.0, 1.0, 0.5149, 0.0, 0.0, 1.0, 0.5149, 0.0, 0.0, 1.0, 0.5149, 0.0, 0.0, 1.0, 0.5149, 0.0, 0.0, 1.0, 0.5149, 0.0, 0.0, 1.0, 0.5149, 0.0, 0.0, 1.0, 0.5149, 0.0, 0.0, 1.0, 0.5149, 0.0, 0.0, 1.0, 0.5149, 0.0, 0.0, 1.0, 0.5149, 0.0, 0.0, 1.0, 0.5149, 0.0, 0.0, 1.0, 0.5149, 0.0, 0.0, 1.0, 0.5149, 0.0, 0.0, 1.0, 0.5149, 0.0, 0.0, 1.0, 0.5149, 0.0, 0.0, 1.0, 0.5149, 0.0, 0.0, 1.0, 0.5149, 0.0, 0.0, 1.0, 0.5149, 0.0, 0.0, 1.0, 0.5149, 0.0, 0.0, 1.0, 0.5149, 0.0, 0.0, 1.0, 0.5149, 0.0, 0.0, 1.0, 0.5149, 0.0, 0.0, 1.0, 0.5149, 0.0, 0.0, 1.0, 0.5149, 0.0, 0.0, 1.0, 0.5149, 0.0, 0.0, 1.0, 0.5149, 0.0, 0.0, 1.0, 0.5149, 0.0, 0.0, 1.0, 0.5149, 0.0, 0.0, 1.0, 0.5149, 0.0, 0.0, 1.0, 0.5149, 0.0, 0.0, 1.0, 0.5149, 0.0, 0.0, 1.0, 0.5149, 0.0, 0.0, 1.0, 0.5149, 0.0, 0.0, 1.0, 0.5149, 0.0, 0.0, 1.0, 0.5149, 0.0, 0.0, 1.0, 0.5149, 0.0, 0.0, 1.0, 0.5149, 0.0, 0.0, 1.0, 0.5149, 0.0, 0.0, 1.0, 0.5149, 0.0, 0.0, 1.0, 0.5149, 0.0, 0.0, 1.0, 0.5149, 0.0, 0.0, 1.0, 0.5149, 0.0, 0.0, 1.0, 0.5149, 0.0, 0.0, 1.0, 0.5149, 0.0, 0.0, 1.0, 0.5149, 0.0, 0.0, 1.0, 0.5149, 0.0, 0.0, 1.0, 0.5149, 0.0, 0.0, 1.0, 0.5149, 0.0, 0.0, 1.0, 0.5149, 0.0, 0.0, 1.0, 0.5149, 0.0, 0.0, 1.0, 0.5149, 0.0, 0.0, 1.0, 0.5149, 0.0, 0.0, 1.0, 0.5149, 0.0, 0.0, 1.0, 0.5149, 0.0, 0.0, 1.0, 0.5149, 0.0, 0.0, 1.0, 0.5149, 0.0, 0.0, 1.0, 0.5149, 0.0, 0.0, 1.0, 0.5149, 0.0, 0.0, 1.0, 0.5149, 0.0, 0.0, 1.0, 0.5149, 0.0, 0.0, 1.0, 0.5149, 0.0, 0.0, 1.0, 0.5149, 0.0, 0.0, 1.0, 0.5149, 0.0, 0.0, 1.0, 0.5149, 0.0, 0.0, 1.0, 0.5149, 0.0, 0.0, 1.0, 0.5149, 0.0, 0.0, 1.0, 0.5149, 0.0, 0.0, 1.0, 0.5149, 0.0, 0.0, 1.0, 0.5149, 0.0, 0.0, 1.0, 0.5149, 0.0, 0.0, 1.0, 0.5149, 0.0, 0.0, 1.0, 0.5149, 0.0, 0.0, 1.0, 0.5149, 0.0, 0.0, 1.0, 0.5149, 0.0, 0.0, 1.0, 0.5149, 0.0, 0.0, 1.0, 0.5149, 0.0, 0.0, 1.0, 0.5149, 0.0, 0.0, 1.0, 0.5149, 0.0, 0.0, 1.0, 0.5149, 0.0, 0.0, 1.0, 0.5149, 0.0, 0.0, 1.0, 0.5149, 0.0, 0.0, 1.0, 0.5149, 0.0, 0.0, 1.0, 0.5149, 0.0, 0.0, 1.0, 0.5149, 0.0, 0.0, 1.0, 0.5149, 0.0, 0.0, 1.0, 0.5149, 0.0, 0.0, 1.0, 0.5149, 0.0, 0.0, 1.0, 0.5149, 0.0, 0.0, 1.0, 0.5149, 0.0, 0.0, 1.0, 0.5149, 0.0, 0.0, 1.0, 0.5149, 0.0, 0.0, 1.0, 0.5149, 0.0, 0.0, 1.0, 0.5149, 0.0, 0.0, 1.0, 0.5149, 0.0, 0.0, 1.0, 0.5149, 0.0, 0.0, 1.0, 0.5149, 0.0, 0.0, 1.0, 0.5149, 0.0, 0.0, 1.0, 0.5149, 0.0, 0.0, 1.0, 0.5149, 0.0, 0.0, 1.0, 0.5149, 0.0, 0.0, 1.0, 0.5149, 0.0, 0.0, 1.0, 0.5149, 0.0, 0.0, 1.0, 0.5149, 0.0, 0.0, 1.0, 0.5149, 0.0, 0.0, 1.0, 0.5149, 0.0, 0.0, 1.0, 0.5149, 0.0, 0.0, 1.0, 0.5149, 0.0, 0.0, 1.0, 0.5149, 0.0, 0.0, 1.0, 0.5149, 0.0, 0.0, 1.0, 0.5149, 0.0, 0.0, 1.0, 0.5149, 0.0, 0.0, 1.0, 0.5149, 0.0, 0.0, 1.0, 0.5149, 0.0, 0.0, 1.0, 0.5149, 0.0, 0.0, 1.0, 0.5149, 0.0, 0.0, 1.0, 0.5149, 0.0, 0.0, 1.0, 0.5149, 0.0, 0.0, 1.0, 0.5149, 0.0, 0.0, 1.0, 0.5149, 0.0, 0.0, 1.0, 0.5149, 0.0, 0.0, 1.0, 0.5149, 0.0, 0.0, 1.0, 0.5149, 0.0, 0.0, 1.0, 0.5149, 0.0, 0.0, 1.0, 0.5149, 0.0, 0.0, 1.0, 0.5149, 0.0, 0.0, 1.0, 0.5149, 0.0, 0.0, 1.0, 0.5149, 0.0, 0.0, 1.0, 0.5149, 0.0, 0.0, 1.0, 0.5149, 0.0, 0.0, 1.0, 0.5149, 0.0, 0.0, 1.0, 0.5149, 0.0, 0.0, 1.0, 0.5149, 0.0, 0.0, 1.0, 0.5149, 0.0, 0.0, 1.0, 0.5149, 0.0, 0.0, 1.0, 0.5149, 0.0, 0.0, 1.0, 0.5149, 0.0, 0.0, 1.0, 0.5149, 0.0, 0.0, 1.0, 0.5149, 0.0, 0.0, 1.0, 0.5149, 0.0, 0.0, 1.0, 0.5149, 0.0, 0.0, 1.0, 0.5149, 0.0, 0.0, 1.0, 0.5149, 0.0, 0.0, 1.0, 0.5149, 0.0, 0.0, 1.0, 0.5149, 0.0, 0.0, 1.0, 0.5149, 0.0, 0.0, 1.0, 0.5149, 0.0, 0.0, 1.0, 0.5149, 0.0, 0.0, 1.0, 0.5149, 0.0, 0.0, 1.0, 0.5149, 0.0, 0.0, 1.0, 0.5149, 0.0, 0.0, 1.0, 0.5149, 0.0, 0.0, 1.0, 0.5149, 0.0, 0.0, 1.0, 0.5149, 0.0, 0.0, 1.0, 0.5149, 0.0, 0.0, 1.0, 0.5149, 0.0, 0.0, 1.0, 0.5149, 0.0, 0.0, 1.0, 0.5149, 0.0, 0.0, 1.0, 0.5149, 0.0, 0.0, 1.0, 0.5149, 0.0, 0.0, 1.0, 0.5149, 0.0, 0.0, 1.0, 0.5149, 0.0, 0.0, 1.0, 0.5149, 0.0, 0.0, 1.0, 0.5149, 0.0, 0.0, 1.0, 0.5149, 0.0, 0.0, 1.0, 0.5149, 0.0, 0.0, 1.0, 0.5149, 0.0, 0.0, 1.0, 0.5149, 0.0, 0.0, 1.0, 0.5149, 0.0, 0.0, 1.0, 0.5149, 0.0, 0.0, 1.0, 0.5149, 0.0, 0.0, 1.0, 0.5149, 0.0, 0.0, 1.0, 0.5149, 0.0, 0.0, 1.0, 0.5149, 0.0, 0.0, 1.0, 0.5149, 0.0, 0.0, 1.0, 0.5149, 0.0, 0.0, 1.0, 0.5149, 0.0, 0.0, 1.0, 0.5149, 0.0, 0.0, 1.0, 0.5149, 0.0, 0.0, 1.0, 0.5149, 0.0, 0.0, 1.0, 0.5149, 0.0, 0.0, 1.0, 0.5149, 0.0, 0.0, 1.0, 0.5149, 0.0, 0.0, 1.0, 0.5149, 0.0, 0.0, 1.0, 0.5149, 0.0, 0.0, 1.0, 0.5149, 0.0, 0.0, 1.0, 0.5149, 0.0, 0.0, 1.0, 0.5149, 0.0, 0.0, 1.0, 0.5149, 0.0, 0.0, 1.0, 0.5149, 0.0, 0.0, 1.0, 0.5149, 0.0, 0.0, 1.0, 0.5149, 0.0, 0.0, 1.0, 0.5149, 0.0, 0.0, 1.0, 0.5149, 0.0, 0.0, 1.0, 0.5149, 0.0, 0.0, 1.0, 0.5149, 0.0, 0.0, 1.0, 0.5149, 0.0, 0.0, 1.0, 0.5149, 0.0, 0.0, 1.0, 0.5149, 0.0, 0.0, 1.0, 0.5149, 0.0, 0.0, 1.0, 0.5149, 0.0, 0.0, 1.0, 0.5149, 0.0, 0.0, 1.0, 0.5149, 0.0, 0.0, 1.0, 0.5149, 0.0, 0.0, 1.0, 0.5149, 0.0, 0.0, 1.0, 0.5149, 0.0, 0.0, 1.0, 0.5149, 0.0, 0.0, 1.0, 0.5149, 0.0, 0.0, 1.0, 0.5149, 0.0, 0.0, 1.0, 0.5149, 0.0, 0.0, 1.0, 0.5149, 0.0, 0.0, 1.0, 0.5149, 0.0, 0.0, 1.0, 0.5149, 0.0, 0.0, 1.0, 0.5149, 0.0, 0.0, 1.0, 0.5149, 0.0, 0.0, 1.0, 0.5149, 0.0, 0.0, 1.0, 0.5149, 0.0, 0.0, 1.0, 0.5149, 0.0, 0.0, 1.0, 0.5149, 0.0, 0.0, 1.0, 0.5149, 0.0, 0.0, 1.0, 0.5149, 0.0, 0.0, 1.0, 0.5149, 0.0, 0.0, 1.0, 0.5149, 0.0, 0.0, 1.0, 0.5149, 0.0, 0.0, 1.0, 0.5149, 0.0, 0.0, 1.0, 0.5149, 0.0, 0.0, 1.0, 0.5149, 0.0, 0.0, 1.0, 0.5149, 0.0, 0.0, 1.0, 0.5149, 0.0, 0.0, 1.0, 0.5149, 0.0, 0.0, 1.0, 0.5149, 0.0, 0.0, 1.0, 0.5149, 0.0, 0.0, 1.0, 0.5149, 0.0, 0.0, 1.0, 0.5149, 0.0, 0.0, 1.0, 0.5149, 0.0, 0.0, 1.0, 0.5149, 0.0, 0.0, 1.0, 0.5149, 0.0, 0.0, 1.0, 0.5149, 0.0, 0.0, 1.0, 0.5149, 0.0, 0.0, 1.0, 0.5149, 0.0, 0.0, 1.0, 0.5149, 0.0, 0.0, 1.0, 0.5149, 0.0, 0.0, 1.0, 0.5149, 0.0, 0.0, 1.0, 0.5149, 0.0, 0.0, 1.0, 0.5149, 0.0, 0.0, 1.0, 0.5149, 0.0, 0.0, 1.0, 0.5149, 0.0, 0.0, 1.0, 0.5149, 0.0, 0.0, 1.0, 0.5149, 0.0, 0.0, 1.0, 0.5149, 0.0, 0.0, 1.0, 0.5149, 0.0, 0.0, 1.0, 0.5149, 0.0, 0.0, 1.0, 0.5149, 0.0, 0.0, 1.0, 0.5149, 0.0, 0.0, 1.0, 0.5149, 0.0, 0.0, 1.0, 0.5149, 0.0, 0.0, 1.0, 0.5149, 0.0, 0.0, 1.0, 0.5149, 0.0, 0.0, 1.0, 0.5149, 0.0, 0.0, 1.0, 0.5149, 0.0, 0.0, 1.0, 0.5149, 0.0, 0.0, 1.0, 0.5149, 0.0, 0.0, 1.0, 0.5149, 0.0, 0.0, 1.0, 0.5149, 0.0, 0.0, 1.0, 0.5149, 0.0, 0.0, 1.0, 0.5149, 0.0, 0.0, 1.0, 0.5149, 0.0, 0.0, 1.0, 0.5149, 0.0, 0.0, 1.0, 0.5149, 0.0, 0.0, 1.0, 0.5149, 0.0, 0.0, 1.0, 0.5149, 0.0, 0.0, 1.0, 0.5149, 0.0, 0.0, 1.0, 0.5149, 0.0, 0.0, 1.0, 0.5149, 0.0, 0.0, 1.0, 0.5149, 0.0, 0.0, 1.0, 0.5149, 0.0, 0.0, 1.0, 0.5149, 0.0, 0.0, 1.0, 0.5149, 0.0, 0.0, 1.0, 0.5149, 0.0, 0.0, 1.0, 0.5149, 0.0, 0.0, 1.0, 0.5149, 0.0, 0.0, 1.0, 0.5149, 0.0, 0.0, 1.0, 0.5149, 0.0, 0.0, 1.0, 0.5149, 0.0, 0.0, 1.0, 0.5149, 0.0, 0.0, 1.0, 0.5149, 0.0, 0.0, 1.0, 0.5149, 0.0, 0.0, 1.0, 0.5149, 0.0, 0.0, 1.0, 0.5149, 0.0, 0.0, 1.0, 0.5149, 0.0, 0.0, 1.0, 0.5149, 0.0, 0.0, 1.0, 0.5149, 0.0, 0.0, 1.0, 0.5149, 0.0, 0.0, 1.0, 0.5149, 0.0, 0.0, 1.0, 0.5149, 0.0, 0.0, 1.0, 0.5149, 0.0, 0.0, 1.0, 0.5149, 0.0, 0.0, 1.0, 0.5149, 0.0, 0.0, 1.0, 0.5149, 0.0, 0.0, 1.0, 0.5149, 0.0, 0.0, 1.0, 0.5149, 0.0, 0.0, 1.0, 0.5149, 0.0, 0.0, 1.0, 0.5149, 0.0, 0.0, 1.0, 0.5149, 0.0, 0.0, 1.0, 0.5149, 0.0, 0.0, 1.0, 0.5149, 0.0, 0.0, 1.0, 0.5149, 0.0, 0.0, 1.0, 0.5149, 0.0, 0.0, 1.0, 0.5149, 0.0, 0.0, 1.0, 0.5149, 0.0, 0.0, 1.0, 0.5149, 0.0, 0.0, 1.0, 0.5149, 0.0, 0.0, 1.0, 0.5149, 0.0, 0.0, 1.0, 0.5149, 0.0, 0.0, 1.0, 0.5149, 0.0, 0.0, 1.0, 0.5149, 0.0, 0.0, 1.0, 0.5149, 0.0, 0.0, 1.0, 0.5149, 0.0, 0.0, 1.0, 0.5149, 0.0, 0.0, 1.0, 0.5149, 0.0, 0.0, 1.0, 0.5149, 0.0, 0.0, 1.0, 0.5149, 0.0, 0.0, 1.0, 0.5149, 0.0, 0.0, 1.0, 0.5149, 0.0, 0.0, 1.0, 0.5149, 0.0, 0.0, 1.0, 0.5149, 0.0, 0.0, 1.0, 0.5149, 0.0, 0.0, 1.0, 0.5149, 0.0, 0.0, 1.0, 0.5149, 0.0, 0.0, 1.0, 0.5149, 0.0, 0.0, 1.0, 0.5149, 0.0, 0.0, 1.0, 0.5149, 0.0, 0.0, 1.0, 0.5149, 0.0, 0.0, 1.0, 0.5149, 0.0, 0.0, 1.0, 0.5149, 0.0, 0.0, 1.0, 0.5149, 0.0, 0.0, 1.0, 0.5149, 0.0, 0.0, 1.0, 0.5149, 0.0, 0.0, 1.0, 0.5149, 0.0, 0.0, 1.0, 0.5149, 0.0, 0.0, 1.0, 0.5149, 0.0, 0.0, 1.0, 0.5149, 0.0, 0.0, 1.0, 0.5149, 0.0, 0.0, 1.0, 0.5149, 0.0, 0.0, 1.0, 0.5149, 0.0, 0.0, 1.0, 0.5149, 0.0, 0.0, 1.0, 0.5149, 0.0, 0.0, 1.0, 0.5149, 0.0, 0.0, 1.0, 0.5149, 0.0, 0.0, 1.0, 0.5149, 0.0, 0.0, 1.0, 0.5149, 0.0, 0.0, 1.0, 0.5149, 0.0, 0.0, 1.0, 0.5149, 0.0, 0.0, 1.0, 0.5149, 0.0, 0.0, 1.0, 0.5149, 0.0, 0.0, 1.0, 0.5149, 0.0, 0.0, 1.0, 0.5149, 0.0, 0.0, 1.0, 0.5149, 0.0, 0.0, 1.0, 0.5149, 0.0, 0.0, 1.0, 0.5149, 0.0, 0.0, 1.0, 0.5149, 0.0, 0.0, 1.0, 0.5149, 0.0, 0.0, 1.0, 0.5149, 0.0, 0.0, 1.0, 0.5149, 0.0, 0.0, 1.0, 0.5149, 0.0, 0.0, 1.0, 0.5149, 0.0, 0.0, 1.0, 0.5149, 0.0, 0.0, 1.0, 0.5149, 0.0, 0.0, 1.0, 0.5149, 0.0, 0.0, 1.0, 0.5149, 0.0, 0.0, 1.0, 0.5149, 0.0, 0.0, 1.0, 0.5149, 0.0, 0.0, 1.0, 0.5149, 0.0, 0.0, 1.0, 0.5149, 0.0, 0.0, 1.0, 0.5149, 0.0, 0.0, 1.0, 0.5149, 0.0, 0.0, 1.0, 0.5149, 0.0, 0.0, 1.0, 0.5149, 0.0, 0.0, 1.0, 0.5149, 0.0, 0.0, 1.0, 0.5149, 0.0, 0.0, 1.0, 0.5149, 0.0, 0.0, 1.0, 0.5149, 0.0, 0.0, 1.0, 0.5149, 0.0, 0.0, 1.0, 0.5149, 0.0, 0.0, 1.0, 0.5149, 0.0, 0.0, 1.0, 0.5149, 0.0, 0.0, 1.0, 0.5149, 0.0, 0.0, 1.0, 0.5149, 0.0, 0.0, 1.0, 0.5149, 0.0, 0.0, 1.0, 0.5149, 0.0, 0.0, 1.0, 0.5149, 0.0, 0.0, 1.0, 0.5149, 0.0, 0.0, 1.0, 0.5149, 0.0, 0.0, 1.0, 0.5149, 0.0, 0.0, 1.0, 0.5149, 0.0, 0.0, 1.0, 0.5149, 0.0, 0.0, 1.0, 0.5149, 0.0, 0.0, 1.0, 0.5149, 0.0, 0.0, 1.0, 0.5149, 0.0, 0.0, 1.0, 0.5149, 0.0, 0.0, 1.0, 0.5149, 0.0, 0.0, 1.0, 0.5149, 0.0, 0.0, 1.0, 0.5149, 0.0, 0.0, 1.0, 0.5149, 0.0, 0.0, 1.0, 0.5149, 0.0, 0.0, 1.0, 0.5149, 0.0, 0.0, 1.0, 0.5149, 0.0, 0.0, 1.0, 0.5149, 0.0, 0.0, 1.0, 0.5149, 0.0, 0.0, 1.0, 0.5149, 0.0, 0.0, 1.0, 0.5149, 0.0, 0.0, 1.0, 0.5149, 0.0, 0.0, 1.0, 0.5149, 0.0, 0.0, 1.0, 0.5149, 0.0, 0.0, 1.0, 0.5149, 0.0, 0.0, 1.0, 0.5149, 0.0, 0.0, 1.0, 0.5149, 0.0, 0.0, 1.0, 0.5149, 0.0, 0.0, 1.0, 0.5149, 0.0, 0.0, 1.0, 0.5149, 0.0, 0.0, 1.0, 0.5149, 0.0, 0.0, 1.0, 0.5149, 0.0, 0.0, 1.0, 0.5149, 0.0, 0.0, 1.0, 0.5149, 0.0, 0.0, 1.0, 0.5149, 0.0, 0.0, 1.0, 0.5149, 0.0, 0.0, 1.0, 0.5149, 0.0, 0.0, 1.0, 0.5149, 0.0, 0.0, 1.0, 0.5149, 0.0, 0.0, 1.0, 0.5149, 0.0, 0.0, 1.0, 0.5149, 0.0, 0.0, 1.0, 0.5149, 0.0, 0.0, 1.0, 0.5149, 0.0, 0.0, 1.0, 0.5149, 0.0, 0.0, 1.0, 0.5149, 0.0, 0.0, 1.0, 0.5149, 0.0, 0.0, 1.0, 0.5149, 0.0, 0.0, 1.0, 0.5149, 0.0, 0.0, 1.0, 0.5149, 0.0, 0.0, 1.0, 0.5149, 0.0, 0.0, 1.0, 0.5149, 0.0, 0.0, 1.0, 0.5149, 0.0, 0.0, 1.0, 0.5149, 0.0, 0.0, 1.0, 0.5149, 0.0, 0.0, 1.0, 0.5149, 0.0, 0.0, 1.0, 0.5149, 0.0, 0.0, 1.0, 0.5149, 0.0, 0.0, 1.0, 0.5149, 0.0, 0.0, 1.0, 0.5149, 0.0, 0.0, 1.0, 0.5149, 0.0, 0.0, 1.0, 0.5149, 0.0, 0.0, 1.0, 0.5149, 0.0, 0.0, 1.0, 0.5149, 0.0, 0.0, 1.0, 0.5149, 0.0, 0.0, 1.0, 0.5149, 0.0, 0.0, 1.0, 0.5149, 0.0, 0.0, 1.0, 0.5149, 0.0, 0.0, 1.0, 0.5149, 0.0, 0.0, 1.0, 0.5149, 0.0, 0.0, 1.0, 0.5149, 0.0, 0.0, 1.0, 0.5149, 0.0, 0.0, 1.0, 0.5149, 0.0, 0.0, 1.0, 0.5149, 0.0, 0.0, 1.0, 0.5149, 0.0, 0.0, 1.0, 0.5149, 0.0, 0.0, 1.0, 0.5149, 0.0, 0.0, 1.0, 0.5149, 0.0, 0.0, 1.0, 0.5149, 0.0, 0.0, 1.0, 0.5149, 0.0, 0.0, 1.0, 0.5149, 0.0, 0.0, 1.0, 0.5149, 0.0, 0.0, 1.0, 0.5149, 0.0, 0.0, 1.0, 0.5149, 0.0, 0.0, 1.0, 0.5149, 0.0, 0.0, 1.0, 0.5149, 0.0, 0.0, 1.0, 0.5149, 0.0, 0.0, 1.0, 0.5149, 0.0, 0.0, 1.0, 0.5149, 0.0, 0.0, 1.0, 0.5149, 0.0, 0.0, 1.0, 0.5149, 0.0, 0.0, 1.0, 0.5149, 0.0, 0.0, 1.0, 0.5149, 0.0, 0.0, 1.0, 0.5149, 0.0, 0.0, 1.0, 0.5149, 0.0, 0.0, 1.0, 0.5149, 0.0, 0.0, 1.0, 0.5149, 0.0, 0.0, 1.0, 0.5149, 0.0, 0.0, 1.0, 0.5149, 0.0, 0.0, 1.0, 0.5149, 0.0, 0.0, 1.0, 0.5149, 0.0, 0.0, 1.0, 0.5149, 0.0, 0.0, 1.0, 0.5149, 0.0, 0.0, 1.0, 0.5149, 0.0, 0.0, 1.0, 0.5149, 0.0, 0.0, 1.0, 0.5149, 0.0, 0.0, 1.0, 0.5149, 0.0, 0.0, 1.0, 0.5149, 0.0, 0.0, 1.0, 0.5149, 0.0, 0.0, 1.0, 0.5149, 0.0, 0.0, 1.0, 0.5149, 0.0, 0.0, 1.0, 0.5149, 0.0, 0.0, 1.0, 0.5149, 0.0, 0.0, 1.0, 0.5149, 0.0, 0.0, 1.0, 0.5149, 0.0, 0.0, 1.0, 0.5149, 0.0, 0.0, 1.0, 0.5149, 0.0, 0.0, 1.0, 0.5149, 0.0, 0.0, 1.0, 0.5149, 0.0, 0.0, 1.0, 0.5149, 0.0, 0.0, 1.0, 0.5149, 0.0, 0.0, 1.0, 0.5149, 0.0, 0.0, 1.0, 0.5149, 0.0, 0.0, 1.0, 0.5149, 0.0, 0.0, 1.0, 0.5149, 0.0, 0.0, 1.0, 0.5149, 0.0, 0.0, 1.0, 0.5149, 0.0, 0.0, 1.0, 0.5149, 0.0, 0.0, 1.0, 0.5149, 0.0, 0.0, 1.0, 0.5149, 0.0, 0.0, 1.0, 0.5149, 0.0, 0.0, 1.0, 0.5149, 0.0, 0.0, 1.0, 0.5149, 0.0, 0.0, 1.0, 0.5149, 0.0, 0.0, 1.0, 0.5149, 0.0, 0.0, 1.0, 0.5149, 0.0, 0.0, 1.0, 0.5149, 0.0, 0.0, 1.0, 0.5149, 0.0, 0.0, 1.0, 0.5149, 0.0, 0.0, 1.0, 0.5149, 0.0, 0.0, 1.0, 0.5149, 0.0, 0.0, 1.0, 0.5149, 0.0, 0.0, 1.0, 0.5149, 0.0, 0.0, 1.0, 0.5149, 0.0, 0.0, 1.0, 0.5149, 0.0, 0.0, 1.0, 0.5149, 0.0, 0.0, 1.0, 0.5149, 0.0, 0.0, 1.0, 0.5149, 0.0, 0.0, 1.0, 0.5149, 0.0, 0.0, 1.0, 0.5149, 0.0, 0.0, 1.0, 0.5149, 0.0, 0.0, 1.0, 0.5149, 0.0, 0.0, 1.0, 0.5149, 0.0, 0.0, 1.0, 0.5149, 0.0, 0.0, 1.0, 0.5149, 0.0, 0.0, 1.0, 0.5149, 0.0, 0.0, 1.0, 0.5149, 0.0, 0.0, 1.0, 0.5149, 0.0, 0.0, 1.0, 0.5149, 0.0, 0.0, 1.0, 0.5149, 0.0, 0.0, 1.0, 0.5149, 0.0, 0.0, 1.0, 0.5149, 0.0, 0.0, 1.0, 0.5149, 0.0, 0.0, 1.0, 0.5149, 0.0, 0.0, 1.0, 0.5149, 0.0, 0.0, 1.0, 0.5149, 0.0, 0.0, 1.0, 0.5149, 0.0, 0.0, 1.0, 0.5149, 0.0, 0.0, 1.0, 0.5149, 0.0, 0.0, 1.0, 0.5149, 0.0, 0.0, 1.0, 0.5149, 0.0, 0.0, 1.0, 0.5149, 0.0, 0.0, 1.0, 0.5149, 0.0, 0.0, 1.0, 0.5149, 0.0, 0.0, 1.0, 0.5149, 0.0, 0.0, 1.0, 0.5149, 0.0, 0.0, 1.0, 0.5149, 0.0, 0.0, 1.0, 0.5149, 0.0, 0.0, 1.0, 0.5149, 0.0, 0.0, 1.0, 0.5149, 0.0, 0.0, 1.0, 0.5149, 0.0, 0.0, 1.0, 0.5149, 0.0, 0.0, 1.0, 0.5149, 0.0, 0.0, 1.0, 0.5149, 0.0, 0.0, 1.0, 0.5149, 0.0, 0.0, 1.0, 0.5149, 0.0, 0.0, 1.0, 0.5149, 0.0, 0.0, 1.0, 0.5149, 0.0, 0.0, 1.0, 0.5149, 0.0, 0.0, 1.0, 0.5149, 0.0, 0.0, 1.0, 0.5149, 0.0, 0.0, 1.0, 0.5149, 0.0, 0.0, 1.0, 0.5149, 0.0, 0.0, 1.0, 0.5149, 0.0, 0.0, 1.0, 0.5149, 0.0, 0.0, 1.0, 0.5149, 0.0, 0.0, 1.0, 0.5149, 0.0, 0.0, 1.0, 0.5149, 0.0, 0.0, 1.0, 0.5149, 0.0, 0.0, 1.0, 0.5149, 0.0, 0.0, 1.0, 0.5149, 0.0, 0.0, 1.0, 0.5149, 0.0, 0.0, 1.0, 0.5149, 0.0, 0.0, 1.0, 0.5149, 0.0, 0.0, 1.0, 0.5149, 0.0, 0.0, 1.0, 0.5149, 0.0, 0.0, 1.0, 0.5149, 0.0, 0.0, 1.0, 0.5149, 0.0, 0.0, 1.0, 0.5149, 0.0, 0.0, 1.0, 0.5149, 0.0, 0.0, 1.0, 0.5149, 0.0, 0.0, 1.0, 0.5149, 0.0, 0.0, 1.0, 0.5149, 0.0, 0.0, 1.0, 0.5149, 0.0, 0.0, 1.0, 0.5149, 0.0, 0.0, 1.0, 0.5149, 0.0, 0.0, 1.0, 0.5149, 0.0, 0.0, 1.0, 0.5149, 0.0, 0.0, 1.0, 0.5149, 0.0, 0.0, 1.0, 0.5149, 0.0, 0.0, 1.0, 0.5149, 0.0, 0.0, 1.0, 0.5149, 0.0, 0.0, 1.0, 0.5149, 0.0, 0.0, 1.0, 0.5149, 0.0, 0.0, 1.0, 0.5149, 0.0, 0.0, 1.0, 0.5149, 0.0, 0.0, 1.0, 0.5149, 0.0, 0.0, 1.0, 0.5149, 0.0, 0.0, 1.0, 0.5149, 0.0, 0.0, 1.0, 0.5149, 0.0, 0.0, 1.0, 0.5149, 0.0, 0.0, 1.0, 0.5149, 0.0, 0.0, 1.0, 0.5149, 0.0, 0.0, 1.0, 0.5149, 0.0, 0.0, 1.0, 0.5149, 0.0, 0.0, 1.0, 0.5149, 0.0, 0.0, 1.0, 0.5149, 0.0, 0.0, 1.0, 0.5149, 0.0, 0.0, 1.0, 0.5149, 0.0, 0.0, 1.0, 0.5149, 0.0, 0.0, 1.0, 0.5149, 0.0, 0.0, 1.0, 0.5149, 0.0, 0.0, 1.0, 0.5149, 0.0, 0.0, 1.0, 0.5149, 0.0, 0.0, 1.0, 0.5149, 0.0, 0.0, 1.0, 0.5149, 0.0, 0.0, 1.0, 0.5149, 0.0, 0.0, 1.0, 0.5149, 0.0, 0.0, 1.0, 0.5149, 0.0, 0.0, 1.0, 0.5149, 0.0, 0.0, 1.0, 0.5149, 0.0, 0.0, 1.0, 0.5149, 0.0, 0.0, 1.0, 0.5149, 0.0, 0.0, 1.0, 0.5149, 0.0, 0.0, 1.0, 0.5149, 0.0, 0.0, 1.0, 0.5149, 0.0, 0.0, 1.0, 0.5149, 0.0, 0.0, 1.0, 0.5149, 0.0, 0.0, 1.0, 0.5149, 0.0, 0.0, 1.0, 0.5149, 0.0, 0.0, 1.0, 0.5149, 0.0, 0.0, 1.0, 0.5149, 0.0, 0.0, 1.0, 0.5149, 0.0, 0.0, 1.0, 0.5149, 0.0, 0.0, 1.0, 0.5149, 0.0, 0.0, 1.0, 0.5149, 0.0, 0.0, 1.0, 0.5149, 0.0, 0.0, 1.0, 0.5149, 0.0, 0.0, 1.0, 0.5149, 0.0, 0.0, 1.0, 0.5149, 0.0, 0.0, 1.0, 0.5149, 0.0, 0.0, 1.0, 0.5149, 0.0, 0.0, 1.0, 0.5149, 0.0, 0.0, 1.0, 0.5149, 0.0, 0.0, 1.0, 0.5149, 0.0, 0.0, 1.0, 0.5149, 0.0, 0.0, 1.0, 0.5149, 0.0, 0.0, 1.0, 0.5149, 0.0, 0.0, 1.0, 0.5149, 0.0, 0.0, 1.0, 0.5149, 0.0, 0.0, 1.0, 0.5149, 0.0, 0.0, 1.0, 0.5149, 0.0, 0.0, 1.0, 0.5149, 0.0, 0.0, 1.0, 0.5149, 0.0, 0.0, 1.0, 0.5149, 0.0, 0.0, 1.0, 0.5149, 0.0, 0.0, 1.0, 0.5149, 0.0, 0.0, 1.0, 0.5149, 0.0, 0.0, 1.0, 0.5149, 0.0, 0.0, 1.0, 0.5149, 0.0, 0.0, 1.0, 0.5149, 0.0, 0.0, 1.0, 0.5149, 0.0, 0.0, 1.0, 0.5149, 0.0, 0.0, 1.0, 0.5149, 0.0, 0.0, 1.0, 0.5149, 0.0, 0.0, 1.0, 0.5149, 0.0, 0.0, 1.0, 0.5149, 0.0, 0.0, 1.0, 0.5149, 0.0, 0.0, 1.0, 0.5149, 0.0, 0.0, 1.0, 0.5149, 0.0, 0.0, 1.0, 0.5149, 0.0, 0.0, 1.0, 0.5149, 0.0, 0.0, 1.0, 0.5149, 0.0, 0.0, 1.0, 0.5149, 0.0, 0.0, 1.0, 0.5149, 0.0, 0.0, 1.0, 0.5149, 0.0, 0.0, 1.0, 0.5149, 0.0, 0.0, 1.0, 0.5149, 0.0, 0.0, 1.0, 0.5149, 0.0, 0.0, 1.0, 0.5149, 0.0, 0.0, 1.0, 0.5149, 0.0, 0.0, 1.0, 0.5149, 0.0, 0.0, 1.0, 0.5149, 0.0, 0.0, 1.0, 0.5149, 0.0, 0.0, 1.0, 0.5149, 0.0, 0.0, 1.0, 0.5149, 0.0, 0.0, 1.0, 0.5149, 0.0, 0.0, 1.0, 0.5149, 0.0, 0.0, 1.0, 0.5149, 0.0, 0.0, 1.0, 0.5149, 0.0, 0.0, 1.0, 0.5149, 0.0, 0.0, 1.0, 0.5149, 0.0, 0.0, 1.0, 0.5149, 0.0, 0.0, 1.0, 0.5149, 0.0, 0.0, 1.0, 0.5149, 0.0, 0.0, 1.0, 0.5149, 0.0, 0.0, 1.0, 0.5149, 0.0, 0.0, 1.0, 0.5149, 0.0, 0.0, 1.0, 0.5149, 0.0, 0.0, 1.0, 0.5149, 0.0, 0.0, 1.0, 0.5149, 0.0, 0.0, 1.0, 0.5149, 0.0, 0.0, 1.0, 0.5149, 0.0, 0.0, 1.0, 0.5149, 0.0, 0.0, 1.0, 0.5149, 0.0, 0.0, 1.0, 0.5149, 0.0, 0.0, 1.0, 0.5149, 0.0, 0.0, 1.0, 0.5149, 0.0, 0.0, 1.0, 0.5149, 0.0, 0.0, 1.0, 0.5149, 0.0, 0.0, 1.0, 0.5149, 0.0, 0.0, 1.0, 0.5149, 0.0, 0.0, 1.0, 0.5149, 0.0, 0.0, 1.0, 0.5149, 0.0, 0.0, 1.0, 0.5149, 0.0, 0.0, 1.0, 0.5149, 0.0, 0.0, 1.0, 0.5149, 0.0, 0.0, 1.0, 0.5149, 0.0, 0.0, 1.0, 0.5149, 0.0, 0.0, 1.0, 0.5149, 0.0, 0.0, 1.0, 0.5149, 0.0, 0.0, 1.0, 0.5149, 0.0, 0.0, 1.0, 0.5149, 0.0, 0.0, 1.0, 0.5149, 0.0, 0.0, 1.0, 0.5149, 0.0, 0.0, 1.0, 0.5149, 0.0, 0.0, 1.0, 0.5149, 0.0, 0.0, 1.0, 0.5149, 0.0, 0.0, 1.0, 0.5149, 0.0, 0.0, 1.0, 0.5149, 0.0, 0.0, 1.0, 0.5149, 0.0, 0.0, 1.0, 0.5149, 0.0, 0.0, 1.0, 0.5149, 0.0, 0.0, 1.0, 0.5149, 0.0, 0.0, 1.0, 0.5149, 0.0, 0.0, 1.0, 0.5149, 0.0, 0.0, 1.0, 0.5149, 0.0, 0.0, 1.0, 0.5149, 0.0, 0.0, 1.0, 0.5149, 0.0, 0.0, 1.0, 0.5149, 0.0, 0.0, 1.0, 0.5149, 0.0, 0.0, 1.0, 0.5149, 0.0, 0.0, 1.0, 0.5149, 0.0, 0.0, 1.0, 0.5149, 0.0, 0.0, 1.0, 0.5149, 0.0, 0.0, 1.0, 0.5149, 0.0, 0.0, 1.0, 0.5149, 0.0, 0.0, 1.0, 0.5149, 0.0, 0.0, 1.0, 0.5149, 0.0, 0.0, 1.0, 0.5149, 0.0, 0.0, 1.0, 0.5149, 0.0, 0.0, 1.0, 0.5149, 0.0, 0.0, 1.0, 0.5149, 0.0, 0.0, 1.0, 0.5149, 0.0, 0.0, 1.0, 0.5149, 0.0, 0.0, 1.0, 0.5149, 0.0, 0.0, 1.0, 0.5149, 0.0, 0.0, 1.0, 0.5149, 0.0, 0.0, 1.0, 0.5149, 0.0, 0.0, 1.0, 0.5149, 0.0, 0.0, 1.0, 0.5149, 0.0, 0.0, 1.0, 0.5149, 0.0, 0.0, 1.0, 0.5149, 0.0, 0.0, 1.0, 0.5149, 0.0, 0.0, 1.0, 0.5149, 0.0, 0.0, 1.0, 0.5149, 0.0, 0.0, 1.0, 0.5149, 0.0, 0.0, 1.0, 0.5149, 0.0, 0.0, 1.0, 0.5149, 0.0, 0.0, 1.0, 0.5149, 0.0, 0.0, 1.0, 0.5149, 0.0, 0.0, 1.0, 0.5149, 0.0, 0.0, 1.0, 0.5149, 0.0, 0.0, 1.0, 0.5149, 0.0, 0.0, 1.0, 0.5149, 0.0, 0.0, 1.0, 0.5149, 0.0, 0.0, 1.0, 0.5149, 0.0, 0.0, 1.0, 0.5149, 0.0, 0.0, 1.0, 0.5149, 0.0, 0.0, 1.0, 0.5149, 0.0, 0.0, 1.0, 0.5149, 0.0, 0.0, 1.0, 0.5149, 0.0, 0.0, 1.0, 0.5149, 0.0, 0.0, 1.0, 0.5149, 0.0, 0.0, 1.0, 0.5149, 0.0, 0.0, 1.0, 0.5149, 0.0, 0.0, 1.0, 0.5149, 0.0, 0.0, 1.0, 0.5149, 0.0, 0.0, 1.0, 0.5149, 0.0, 0.0, 1.0, 0.5149, 0.0, 0.0, 1.0, 0.5149, 0.0, 0.0, 1.0, 0.5149, 0.0, 0.0, 1.0, 0.5149, 0.0, 0.0, 1.0, 0.5149, 0.0, 0.0, 1.0, 0.5149, 0.0, 0.0, 1.0, 0.5149, 0.0, 0.0, 1.0, 0.5149, 0.0, 0.0, 1.0, 0.5149, 0.0, 0.0, 1.0, 0.5149, 0.0, 0.0, 1.0, 0.5149, 0.0, 0.0, 1.0, 0.5149, 0.0, 0.0, 1.0, 0.5149, 0.0, 0.0, 1.0, 0.5149, 0.0, 0.0, 1.0, 0.5149, 0.0, 0.0, 1.0, 0.5149, 0.0, 0.0, 1.0, 0.5149, 0.0, 0.0, 1.0, 0.5149, 0.0, 0.0, 1.0, 0.5149, 0.0, 0.0, 1.0, 0.5149, 0.0, 0.0, 1.0, 0.5149, 0.0, 0.0, 1.0, 0.5149, 0.0, 0.0, 1.0, 0.5149, 0.0, 0.0, 1.0, 0.5149, 0.0, 0.0, 1.0, 0.5149, 0.0, 0.0, 1.0, 0.5149, 0.0, 0.0, 1.0, 0.5149, 0.0, 0.0, 1.0, 0.5149, 0.0, 0.0, 1.0, 0.5149, 0.0, 0.0, 1.0, 0.5149, 0.0, 0.0, 1.0, 0.5149, 0.0, 0.0, 1.0, 0.5149, 0.0, 0.0, 1.0, 0.5149, 0.0, 0.0, 1.0, 0.5149, 0.0, 0.0, 1.0, 0.5149, 0.0, 0.0, 1.0, 0.5149, 0.0, 0.0, 1.0, 0.5149, 0.0, 0.0, 1.0, 0.5149, 0.0, 0.0, 1.0, 0.5149, 0.0, 0.0, 1.0, 0.5149, 0.0, 0.0, 1.0, 0.5149, 0.0, 0.0, 1.0, 0.5149, 0.0, 0.0, 1.0, 0.5149, 0.0, 0.0, 1.0, 0.5149, 0.0, 0.0, 1.0, 0.5149, 0.0, 0.0, 1.0, 0.5149, 0.0, 0.0, 1.0, 0.5149, 0.0, 0.0, 1.0, 0.5149, 0.0, 0.0, 1.0, 0.5149, 0.0, 0.0, 1.0, 0.5149, 0.0, 0.0, 1.0, 0.5149, 0.0, 0.0, 1.0, 0.5149, 0.0, 0.0, 1.0, 0.5149, 0.0, 0.0, 1.0, 0.5149, 0.0, 0.0, 1.0, 0.5149, 0.0, 0.0, 1.0, 0.5149, 0.0, 0.0, 1.0, 0.5149, 0.0, 0.0, 1.0, 0.5149, 0.0, 0.0, 1.0, 0.5149, 0.0, 0.0, 1.0, 0.5149, 0.0, 0.0, 1.0, 0.5149, 0.0, 0.0, 1.0, 0.5149, 0.0, 0.0, 1.0, 0.5149, 0.0, 0.0, 1.0, 0.5149, 0.0, 0.0, 1.0, 0.5149, 0.0, 0.0, 1.0, 0.5149, 0.0, 0.0, 1.0, 0.5149, 0.0, 0.0, 1.0, 0.5149, 0.0, 0.0, 1.0, 0.5149, 0.0, 0.0, 1.0, 0.5149, 0.0, 0.0, 1.0, 0.5149, 0.0, 0.0, 1.0, 0.5149, 0.0, 0.0, 1.0, 0.5149, 0.0, 0.0, 1.0, 0.5149, 0.0, 0.0, 1.0, 0.5149, 0.0, 0.0, 1.0, 0.5149, 0.0, 0.0, 1.0, 0.5149, 0.0, 0.0, 1.0, 0.5149, 0.0, 0.0, 1.0, 0.5149, 0.0, 0.0, 1.0, 0.5149, 0.0, 0.0, 1.0, 0.5149, 0.0, 0.0, 1.0, 0.5149, 0.0, 0.0, 1.0, 0.5149, 0.0, 0.0, 1.0, 0.5149, 0.0, 0.0, 1.0, 0.5149, 0.0, 0.0, 1.0, 0.5149, 0.0, 0.0, 1.0, 0.5149, 0.0, 0.0, 1.0, 0.5149, 0.0, 0.0, 1.0, 0.5149, 0.0, 0.0, 1.0, 0.5149, 0.0, 0.0, 1.0, 0.5149, 0.0, 0.0, 1.0, 0.5149, 0.0, 0.0, 1.0, 0.5149, 0.0, 0.0, 1.0, 0.5149, 0.0, 0.0, 1.0, 0.5149, 0.0, 0.0, 1.0, 0.5149, 0.0, 0.0, 1.0, 0.5149, 0.0, 0.0, 1.0, 0.5149, 0.0, 0.0, 1.0, 0.5149, 0.0, 0.0, 1.0, 0.5149, 0.0, 0.0, 1.0, 0.5149, 0.0, 0.0, 1.0, 0.5149, 0.0, 0.0, 1.0, 0.5149, 0.0, 0.0, 1.0, 0.5149, 0.0, 0.0, 1.0, 0.5149, 0.0, 0.0, 1.0, 0.5149, 0.0, 0.0, 1.0, 0.5149, 0.0, 0.0, 1.0, 0.5149, 0.0, 0.0, 1.0, 0.5149, 0.0, 0.0, 1.0, 0.5149, 0.0, 0.0, 1.0, 0.5149, 0.0, 0.0, 1.0, 0.5149, 0.0, 0.0, 1.0, 0.5149, 0.0, 0.0, 1.0, 0.5149, 0.0, 0.0, 1.0, 0.5149, 0.0, 0.0, 1.0, 0.5149, 0.0, 0.0, 1.0, 0.5149, 0.0, 0.0, 1.0, 0.5149, 0.0, 0.0, 1.0, 0.5149, 0.0, 0.0, 1.0, 0.5149, 0.0, 0.0, 1.0, 0.5149, 0.0, 0.0, 1.0, 0.5149, 0.0, 0.0, 1.0, 0.5149, 0.0, 0.0, 1.0, 0.5149, 0.0, 0.0, 1.0, 0.5149, 0.0, 0.0, 1.0, 0.5149, 0.0, 0.0, 1.0, 0.5149, 0.0, 0.0, 1.0, 0.5149, 0.0, 0.0, 1.0, 0.5149, 0.0, 0.0, 1.0, 0.5149, 0.0, 0.0, 1.0, 0.5149, 0.0, 0.0, 1.0, 0.5149, 0.0, 0.0, 1.0, 0.5149, 0.0, 0.0, 1.0, 0.5149, 0.0, 0.0, 1.0, 0.5149, 0.0, 0.0, 1.0, 0.5149, 0.0, 0.0, 1.0, 0.5149, 0.0, 0.0, 1.0, 0.5149, 0.0, 0.0, 1.0, 0.5149, 0.0, 0.0, 1.0, 0.5149, 0.0, 0.0, 1.0, 0.5149, 0.0, 0.0, 1.0, 0.5149, 0.0, 0.0, 1.0, 0.5149, 0.0, 0.0, 1.0, 0.5149, 0.0, 0.0, 1.0, 0.5149, 0.0, 0.0, 1.0, 0.5149, 0.0, 0.0, 1.0, 0.5149, 0.0, 0.0, 1.0, 0.5149, 0.0, 0.0, 1.0, 0.5149, 0.0, 0.0, 1.0, 0.5149, 0.0, 0.0, 1.0, 0.5149, 0.0, 0.0, 1.0, 0.5149, 0.0, 0.0, 1.0, 0.5149, 0.0, 0.0, 1.0, 0.5149, 0.0, 0.0, 1.0, 0.5149, 0.0, 0.0, 1.0, 0.5149, 0.0, 0.0, 1.0, 0.5149, 0.0, 0.0, 1.0, 0.5149, 0.0, 0.0, 1.0, 0.5149, 0.0, 0.0, 1.0, 0.5149, 0.0, 0.0, 1.0, 0.5149, 0.0, 0.0, 1.0, 0.5149, 0.0, 0.0, 1.0, 0.5149, 0.0, 0.0, 1.0, 0.5149, 0.0, 0.0, 1.0, 0.5149, 0.0, 0.0, 1.0, 0.5149, 0.0, 0.0, 1.0, 0.5149, 0.0, 0.0, 1.0, 0.5149, 0.0, 0.0, 1.0, 0.5149, 0.0, 0.0, 1.0, 0.5149, 0.0, 0.0, 1.0, 0.5149, 0.0, 0.0, 1.0, 0.5149, 0.0, 0.0, 1.0, 0.5149, 0.0, 0.0, 1.0, 0.5149, 0.0, 0.0, 1.0, 0.5149, 0.0, 0.0, 1.0, 0.5149, 0.0, 0.0, 1.0, 0.5149, 0.0, 0.0, 1.0, 0.5149, 0.0, 0.0, 1.0, 0.5149, 0.0, 0.0, 1.0, 0.5149, 0.0, 0.0, 1.0, 0.5149, 0.0, 0.0, 1.0, 0.5149, 0.0, 0.0, 1.0, 0.5149, 0.0, 0.0, 1.0, 0.5149, 0.0, 0.0, 1.0, 0.5149, 0.0, 0.0, 1.0, 0.5149, 0.0, 0.0, 1.0, 0.5149, 0.0, 0.0, 1.0, 0.5149, 0.0, 0.0, 1.0, 0.5149, 0.0, 0.0, 1.0, 0.5149, 0.0, 0.0, 1.0, 0.5149, 0.0, 0.0, 1.0, 0.5149, 0.0, 0.0, 1.0, 0.5149, 0.0, 0.0, 1.0, 0.5149, 0.0, 0.0, 1.0, 0.5149, 0.0, 0.0, 1.0, 0.5149, 0.0, 0.0, 1.0, 0.5149, 0.0, 0.0, 1.0, 0.5149, 0.0, 0.0, 1.0, 0.5149, 0.0, 0.0, 1.0, 0.5149, 0.0, 0.0, 1.0, 0.5149, 0.0, 0.0, 1.0, 0.5149, 0.0, 0.0, 1.0, 0.5149, 0.0, 0.0, 1.0, 0.5149, 0.0, 0.0, 1.0, 0.5149, 0.0, 0.0, 1.0, 0.5149, 0.0, 0.0, 1.0, 0.5149, 0.0, 0.0, 1.0, 0.5149, 0.0, 0.0, 1.0, 0.5149, 0.0, 0.0, 1.0, 0.5149, 0.0, 0.0, 1.0, 0.5149, 0.0, 0.0, 1.0, 0.5149, 0.0, 0.0, 1.0, 0.5149, 0.0, 0.0, 1.0, 0.5149, 0.0, 0.0, 1.0, 0.5149, 0.0, 0.0, 1.0, 0.5149, 0.0, 0.0, 1.0, 0.5149, 0.0, 0.0, 1.0, 0.5149, 0.0, 0.0, 1.0, 0.5149, 0.0, 0.0, 1.0, 0.5149, 0.0, 0.0, 1.0, 0.5149, 0.0, 0.0, 1.0, 0.5149, 0.0, 0.0, 1.0, 0.5149, 0.0, 0.0, 1.0, 0.5149, 0.0, 0.0, 1.0, 0.5149, 0.0, 0.0, 1.0, 0.5149, 0.0, 0.0, 1.0, 0.5149, 0.0, 0.0, 1.0, 0.5149, 0.0, 0.0, 1.0, 0.5149, 0.0, 0.0, 1.0, 0.5149, 0.0, 0.0, 1.0, 0.5149, 0.0, 0.0, 1.0, 0.5149, 0.0, 0.0, 1.0, 0.5149, 0.0, 0.0, 1.0, 0.5149, 0.0, 0.0, 1.0, 0.5149, 0.0, 0.0, 1.0, 0.5149, 0.0, 0.0, 1.0, 0.5149, 0.0, 0.0, 1.0, 0.5149, 0.0, 0.0, 1.0, 0.5149, 0.0, 0.0, 1.0, 0.5149, 0.0, 0.0, 1.0, 0.5149, 0.0, 0.0, 1.0, 0.5149, 0.0, 0.0, 1.0, 0.5149, 0.0, 0.0, 1.0, 0.5149, 0.0, 0.0, 1.0, 0.5149, 0.0, 0.0, 1.0, 0.5149, 0.0, 0.0, 1.0, 0.5149, 0.0, 0.0, 1.0, 0.5149, 0.0, 0.0, 1.0, 0.5149, 0.0, 0.0, 1.0, 0.5149, 0.0, 0.0, 1.0, 0.5149, 0.0, 0.0, 1.0, 0.5149, 0.0, 0.0, 1.0, 0.5149, 0.0, 0.0, 1.0])
me_sci1_7.materials.append(mat_sci1_7)
me_sci1_7.use_remesh_preserve_volume = False
me_sci1_7.use_remesh_preserve_attributes = False
me_sci1_7.use_mirror_vertex_groups = False
me_sci1_7.update()

# ---- objects
ob_sci1_7 = bpy.data.objects.new('sci1_7', me_sci1_7)

# ---- transforms, parenting, visibility, modifiers, constraints
ob_sci1_7.location = (0.0, 0.0, 0.0)
ob_sci1_7.lineart.crease_threshold = 0.0

# ---- collection membership
col_collection_1.objects.link(ob_sci1_7)

# ---- scene / render settings (as saved in the file)
scene.frame_start = 1; scene.frame_end = 2; scene.frame_set(1)
scene.render.engine = 'BLENDER_EEVEE_NEXT'
scene.render.resolution_percentage = 50
scene.render.dither_intensity = 0.0
scene.cycles.use_denoising = False
scene.cycles.samples = 10
scene.cycles.sampling_pattern = 'TABULATED_SOBOL'
scene.cycles.light_sampling_threshold = 0.0
scene.cycles.use_adaptive_sampling = False
scene.cycles.use_light_tree = False
scene.cycles.blur_glossy = 0.0
scene.cycles.pixel_filter_type = 'GAUSSIAN'
scene.cycles.sample_clamp_indirect = 0.0
scene.view_settings.view_transform = 'Standard'
bpy.context.view_layer.update()

# ---- added for rendering (the .blend has no active camera and no usable light): camera, sun
cam_auto = bpy.data.cameras.new('AutoCamera')
cam_auto.lens = 50.0
cam_auto.sensor_width = 36.0
cam_auto.clip_end = 1000.0
ob_auto_camera = bpy.data.objects.new('AutoCamera', cam_auto)
scene.collection.objects.link(ob_auto_camera)
ob_auto_camera.location = (3.35095, -2.77114, 2.68076)
ob_auto_camera.rotation_euler = (1.09748, -7.21219e-08, 0.694738)
scene.camera = ob_auto_camera
light_auto_sun = bpy.data.lights.new('AutoSun', 'SUN')
light_auto_sun.energy = 3.0
light_auto_sun.angle = 0.0523599
ob_auto_sun = bpy.data.objects.new('AutoSun', light_auto_sun)
scene.collection.objects.link(ob_auto_sun)
ob_auto_sun.rotation_euler = (0.872665, 0.174533, 0.523599)
bpy.context.view_layer.update()
